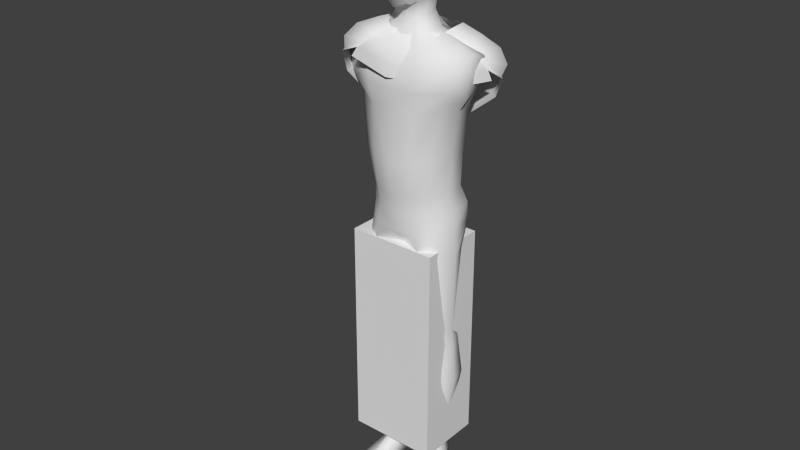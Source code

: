 # Source: profeta.blend  (saved by Blender 2.76.0; exported with 4.5.12 LTS)
import bpy
from mathutils import Matrix  # noqa: F401  (used for matrix-valued properties, if any)

bpy.ops.wm.read_factory_settings(use_empty=True)
scene = bpy.context.scene
scene.name = 'Scene'

# ---- collections
col_collection_1 = bpy.data.collections.new('Collection 1'); scene.collection.children.link(col_collection_1)
col_collection_2 = bpy.data.collections.new('Collection 2'); scene.collection.children.link(col_collection_2)
col_collection_2.hide_render = True
col_collection_2.hide_viewport = True

# ---- materials (node trees are filled in below, after node groups)
mat_material_001 = bpy.data.materials.new('Material.001')
mat_material_001.alpha_threshold = 0.0
mat_material_001.use_transparent_shadow = False
mat_material_001.roughness = 0.5
mat_material = bpy.data.materials.new('Material')
mat_material.alpha_threshold = 0.0
mat_material.use_transparent_shadow = False
mat_material.roughness = 0.5
mat_material.specular_intensity = 1.0

# ---- material node trees

# ---- world
world_world = bpy.data.worlds.new('World'); scene.world = world_world
world_world.color = (0.05088, 0.05088, 0.05088)
world_world.use_sun_shadow = False
world_world.sun_shadow_jitter_overblur = 0.0
world_world.cycles.sampling_method = 'MANUAL'
world_world.cycles.sample_map_resolution = 256

# ---- meshes
me_plane = bpy.data.meshes.new('Plane')
me_plane.from_pydata([(-0.3854, 0.9397, -0.7402), (-0.354, -0.3587, 0.02311), (-0.7709, 0.8794, -0.5559), (-0.8358, -0.5, -0.2348), (0.0, 1.0, -1.109), (-0.2588, 0.4725, 0.0), (-1.389, 0.08505, -0.2638), (-1.207, 0.6105, -0.3241), (-0.5996, 0.1779, 0.06995), (-0.413, 0.3748, 0.01566), (-0.1294, 0.5605, 0.0), (0.0, 0.6486, 0.0), (-0.6291, 0.7166, -2.182), (-0.7075, 0.6118, -2.158), (-1.241, -0.5315, -0.5256), (-1.534, -0.3724, -0.6976), (-1.458, -0.004769, -1.219), (-0.6724, 0.6844, -2.192), (-0.5949, -0.3619, -0.1059), (-0.5148, 0.7434, -0.278), (0.0, 0.8918, -0.4622), (-0.81, 0.5601, -0.1542), (-0.9941, 0.199, -0.09694), (-0.2574, 0.8176, -0.3701), (-0.2677, 0.8606, -1.459), (-1.065, -0.5157, -0.3372), (-0.9803, 0.7634, -1.253), (-1.484, 0.3028, -0.7717), (-1.571, -0.1437, -0.4807), (-0.7038, 0.7705, -1.347), (-0.5674, 0.7086, -2.003), (-1.203, -0.5289, -0.4814), (-0.7444, 0.5785, -2.024), (-0.6417, 0.6713, -2.011), (-1.389, 0.04396, -1.165), (-1.506, -0.3349, -0.6621), (-0.354, -0.3587, -0.01654), (-0.8358, -0.5, -0.2745), (-1.342, -0.4146, -0.7595), (-0.5949, -0.3619, -0.1455), (-1.065, -0.5157, -0.3768), (-1.203, -0.5289, -0.5211), (0.0, -0.4702, -0.01654), (0.0, -0.6414, -0.3532), (0.0, -0.7513, -0.9369), (0.0, -0.5646, -0.1455), (0.0, -0.7006, -0.5128), (0.0, -0.749, -0.7214), (-0.6016, -0.7351, -0.6713), (-0.5327, -0.736, -0.4842), (-0.2975, -0.5476, -0.1455), (-0.177, -0.4988, -0.01654), (-0.4179, -0.7064, -0.296), (-0.6205, -0.7375, -0.9369)], [], [(29, 0, 4, 24), (21, 9, 5, 19), (18, 1, 8, 22), (22, 8, 9, 21), (19, 5, 10, 23), (23, 10, 11, 20), (34, 32, 13, 16), (35, 34, 16, 15), (31, 35, 15, 14), (26, 2, 0, 29), (0, 23, 20, 4), (2, 19, 23, 0), (6, 22, 21, 7), (3, 18, 22, 6), (7, 21, 19, 2), (32, 26, 29, 33), (3, 6, 28, 25), (6, 7, 27, 28), (7, 2, 26, 27), (33, 29, 24, 30), (17, 33, 30, 12), (13, 32, 33, 17), (25, 28, 35, 31), (28, 27, 34, 35), (27, 26, 32, 34), (31, 14, 38, 41), (1, 18, 39, 36), (18, 3, 37, 39), (25, 31, 41, 40), (3, 25, 40, 37), (49, 48, 47, 46), (51, 50, 45, 42), (50, 52, 43, 45), (52, 49, 46, 43), (48, 53, 44, 47), (41, 38, 53, 48), (37, 40, 49, 52), (39, 37, 52, 50), (36, 39, 50, 51), (40, 41, 48, 49)])
me_plane.polygons.foreach_set('use_smooth', [True] * 40)
me_plane.use_remesh_preserve_volume = False
me_plane.use_remesh_preserve_attributes = False
me_plane.use_mirror_vertex_groups = False
me_plane.update()
me_cube_002 = bpy.data.meshes.new('Cube.002')
me_cube_002.from_pydata([(-1.0, -1.0, -1.0), (-1.0, -1.0, 1.0), (-1.0, 1.0, -1.0), (-1.0, 1.0, 1.0), (1.0, -1.0, -1.0), (1.0, -1.0, 1.0), (1.0, 1.0, -1.0), (1.0, 1.0, 1.0)], [], [(1, 3, 2, 0), (3, 7, 6, 2), (7, 5, 4, 6), (5, 1, 0, 4), (0, 2, 6, 4), (5, 7, 3, 1)])
me_cube_002.use_remesh_preserve_volume = False
me_cube_002.use_remesh_preserve_attributes = False
me_cube_002.use_mirror_vertex_groups = False
me_cube_002.update()
me_cube_000 = bpy.data.meshes.new('Cube.000')
me_cube_000.from_pydata([(0.4143, -0.519, 0.02736), (0.3892, 0.9073, 0.08276), (0.5724, -0.7054, 3.202), (0.5709, 0.7274, 3.348), (0.9573, 0.04872, 0.02996), (1.388, -0.0003254, 3.404), (0.9258, 0.5879, 0.1019), (1.335, 0.4348, 3.272), (0.7143, -0.3301, 0.02894), (1.308, -0.4009, 3.246), (0.5278, 0.8425, 2.615), (0.5257, -0.7462, 2.665), (1.226, -0.006012, 2.456), (1.213, 0.4212, 2.672), (1.179, -0.4719, 2.726), (0.5164, 0.7916, 1.952), (0.4649, -0.6509, 2.201), (1.094, -0.004428, 2.245), (1.005, 0.4298, 2.154), (0.9145, -0.4733, 2.378), (0.4155, -0.5021, 3.528), (0.4249, 0.6544, 3.537), (0.9756, -0.0001404, 3.59), (0.791, 0.3508, 3.521), (0.7823, -0.337, 3.511), (0.4217, 0.7162, 0.4829), (0.4417, -0.565, 0.3898), (0.8692, 0.04924, 0.4233), (0.8304, 0.4706, 0.4736), (0.6776, -0.3917, 0.4248), (0.2835, -0.3536, 3.708), (0.4905, 0.005501, 3.719), (0.4775, 0.2433, 3.708), (0.477, -0.2275, 3.707), (0.2858, 0.4071, 3.709), (0.9513, -0.002744, 1.334), (0.8859, 0.4415, 1.212), (0.7954, -0.4748, 1.242), (0.4642, 0.7629, 1.088), (0.4492, -0.6756, 1.175), (0.3413, -0.1717, 4.27), (0.3433, 0.2749, 4.397), (0.3778, 0.003626, 4.325), (0.1979, -0.3235, 4.207), (0.205, 0.3836, 4.417), (0.3989, -0.2571, 4.359), (0.3846, 0.3256, 4.623), (0.46, 0.0006045, 4.462), (0.2202, -0.498, 4.265), (0.2656, 0.5494, 4.831), (0.5051, -0.279, 4.987), (0.5258, 0.341, 5.072), (0.5721, -0.0003104, 5.001), (0.3229, -0.5235, 4.987), (0.3597, 0.576, 5.207), (0.4765, -0.2621, 5.505), (0.4971, 0.3256, 5.533), (0.5227, 0.0006045, 5.519), (0.3058, -0.4471, 5.505), (0.3425, 0.5494, 5.54), (0.2445, -0.1074, 5.795), (0.2448, 0.2322, 5.786), (0.2515, 0.01201, 5.801), (0.1454, -0.1721, 5.795), (0.1465, 0.3162, 5.786), (0.146, 0.02291, 5.847), (0.3742, 0.2925, 5.676), (0.3964, 0.004526, 5.686), (0.2689, 0.4822, 5.676), (0.3537, -0.1898, 5.675), (0.2329, -0.3378, 5.675), (0.1838, -0.2818, 3.893), (0.3403, 0.2001, 4.032), (0.3508, 0.008077, 4.002), (0.34, -0.18, 3.959), (0.2307, 0.3323, 4.067), (0.5053, -0.54, -0.3739), (0.4747, 0.9502, -0.4176), (1.015, 0.04942, -0.3707), (0.8828, 0.6636, -0.3718), (0.7793, -0.3243, -0.3719), (0.5485, -0.329, -2.683), (0.546, 0.6332, -2.642), (0.9531, 0.1528, -2.68), (0.7592, 0.4675, -2.631), (0.7936, -0.1908, -2.681), (0.399, 0.4301, -2.633), (0.3139, -0.2122, -2.689), (0.8624, -0.3459, -0.9094), (1.067, 0.04942, -0.9082), (0.9032, 0.4538, -0.9093), (0.3813, 0.7455, -0.9228), (0.5375, -0.5528, -0.9114), (0.2259, 0.1212, -2.695), (0.5485, -0.3104, -2.957), (0.546, 0.5819, -2.967), (0.9531, 0.1528, -2.954), (0.8728, 0.4338, -2.955), (0.821, -0.1599, -2.955), (0.2188, 0.3613, -2.959), (0.3235, -0.1812, -2.963), (0.2126, 0.1212, -2.969), (0.5638, -0.2211, -3.965), (0.546, 0.7015, -3.975), (1.042, 0.1528, -3.962), (0.9283, 0.5534, -3.963), (0.9101, -0.0829, -3.963), (0.2299, 0.4809, -3.967), (0.2394, -0.1043, -3.971), (0.1774, 0.1212, -3.977), (0.5136, 0.03982, -5.573), (0.4767, 0.5663, -5.578), (0.6976, 0.2958, -5.572), (0.6188, 0.5339, -5.572), (0.6562, 0.1079, -5.572), (0.3387, 0.4926, -5.574), (0.3256, 0.0974, -5.576), (0.2879, 0.2802, -5.579), (0.5843, -0.8688, -6.529), (0.9241, -0.7103, -6.528), (0.4101, -0.9857, -6.532), (0.8505, -0.8912, -6.528), (0.6345, -1.052, -6.529), (0.6345, -1.052, -6.408), (0.8505, -0.8912, -6.408), (0.4101, -0.9857, -6.412), (0.3257, -0.8309, -6.382), (0.9341, -0.7313, -6.433), (0.5905, -0.8702, -6.37), (0.2879, 0.2802, -6.533), (0.3387, 0.5413, -6.528), (0.6188, 0.5826, -6.526), (0.6976, 0.2958, -6.526), (0.4767, 0.615, -6.532), (0.5136, -0.0425, -5.966), (0.4767, 0.615, -6.176), (0.7261, 0.2958, -6.239), (0.6188, 0.5826, -6.17), (0.6699, 0.1079, -6.011), (0.3387, 0.5413, -6.172), (0.3392, 0.0974, -6.015), (0.2647, 0.2802, -6.246), (0.3108, 0.2957, -5.842), (0.3442, 0.1336, -5.839), (0.3558, 0.4839, -5.837), (0.6373, 0.143, -5.836), (0.6041, 0.5205, -5.835), (0.6739, 0.3095, -5.835), (0.4782, 0.5492, -5.841), (0.5108, 0.0826, -5.836), (0.5136, 0.09893, -6.529), (0.7559, 0.1058, -6.528), (0.3109, 0.0974, -6.531), (0.5136, 0.2913, -6.529), (0.2045, 0.1212, -3.201), (0.3742, -0.1635, -3.147), (0.8031, -0.1421, -3.139), (0.9735, 0.1528, -3.186), (0.8856, 0.4614, -3.187), (0.546, 0.6095, -3.2), (0.2213, 0.3889, -3.192), (0.5652, -0.2451, -3.189), (-0.4143, -0.519, 0.02736), (-0.3892, 0.9073, 0.08276), (-0.5724, -0.7054, 3.202), (-0.5709, 0.7274, 3.348), (-0.9573, 0.04872, 0.02996), (-1.388, -0.0003254, 3.404), (-0.9258, 0.5879, 0.1019), (-1.335, 0.4348, 3.272), (-0.7143, -0.3301, 0.02894), (-1.308, -0.4009, 3.246), (-0.5278, 0.8425, 2.615), (-0.5257, -0.7462, 2.665), (-1.226, -0.006012, 2.456), (-1.213, 0.4212, 2.672), (-1.179, -0.4719, 2.726), (-0.5164, 0.7916, 1.952), (-0.4649, -0.6509, 2.201), (-1.094, -0.004428, 2.245), (-1.005, 0.4298, 2.154), (-0.9145, -0.4733, 2.378), (-0.4155, -0.5021, 3.528), (-0.4249, 0.6544, 3.537), (-0.9756, -0.0001404, 3.59), (-0.791, 0.3508, 3.521), (-0.7823, -0.337, 3.511), (-0.4217, 0.7162, 0.4829), (-0.4417, -0.565, 0.3898), (-0.8692, 0.04924, 0.4233), (-0.8304, 0.4706, 0.4736), (-0.6776, -0.3917, 0.4248), (-0.2835, -0.3536, 3.708), (-0.4905, 0.005501, 3.719), (-0.4775, 0.2433, 3.708), (-0.477, -0.2275, 3.707), (-0.2858, 0.4071, 3.709), (-0.9513, -0.002744, 1.334), (-0.8859, 0.4415, 1.212), (-0.7954, -0.4748, 1.242), (-0.4642, 0.7629, 1.088), (-0.4492, -0.6756, 1.175), (-0.3413, -0.1717, 4.27), (-0.3433, 0.2749, 4.397), (-0.3778, 0.003626, 4.325), (-0.1979, -0.3235, 4.207), (-0.205, 0.3836, 4.417), (-0.3989, -0.2571, 4.359), (-0.3846, 0.3256, 4.623), (-0.46, 0.0006045, 4.462), (-0.2202, -0.498, 4.265), (-0.2656, 0.5494, 4.831), (-0.5051, -0.279, 4.987), (-0.5258, 0.341, 5.072), (-0.5721, -0.0003104, 5.001), (-0.3229, -0.5235, 4.987), (-0.3597, 0.576, 5.207), (-0.4765, -0.2621, 5.505), (-0.4971, 0.3256, 5.533), (-0.5227, 0.0006045, 5.519), (-0.3058, -0.4471, 5.505), (-0.3425, 0.5494, 5.54), (-0.2445, -0.1074, 5.795), (-0.2448, 0.2322, 5.786), (-0.2515, 0.01201, 5.801), (-0.1454, -0.1721, 5.795), (-0.1465, 0.3162, 5.786), (-0.146, 0.02291, 5.847), (-0.3742, 0.2925, 5.676), (-0.3964, 0.004526, 5.686), (-0.2689, 0.4822, 5.676), (-0.3537, -0.1898, 5.675), (-0.2329, -0.3378, 5.675), (-0.1838, -0.2818, 3.893), (-0.3403, 0.2001, 4.032), (-0.3508, 0.008077, 4.002), (-0.34, -0.18, 3.959), (-0.2307, 0.3323, 4.067), (-0.5053, -0.54, -0.3739), (-0.4747, 0.9502, -0.4176), (-1.015, 0.04942, -0.3707), (-0.8828, 0.6636, -0.3718), (-0.7793, -0.3243, -0.3719), (-0.5485, -0.329, -2.683), (-0.546, 0.6332, -2.642), (-0.9531, 0.1528, -2.68), (-0.7592, 0.4675, -2.631), (-0.7936, -0.1908, -2.681), (-0.399, 0.4301, -2.633), (-0.3139, -0.2122, -2.689), (-0.8624, -0.3459, -0.9094), (-1.067, 0.04942, -0.9082), (-0.9032, 0.4538, -0.9093), (-0.3813, 0.7455, -0.9228), (-0.5375, -0.5528, -0.9114), (-0.2259, 0.1212, -2.695), (-0.5485, -0.3104, -2.957), (-0.546, 0.5819, -2.967), (-0.9531, 0.1528, -2.954), (-0.8728, 0.4338, -2.955), (-0.821, -0.1599, -2.955), (-0.2188, 0.3613, -2.959), (-0.3235, -0.1812, -2.963), (-0.2126, 0.1212, -2.969), (-0.5638, -0.2211, -3.965), (-0.546, 0.7015, -3.975), (-1.042, 0.1528, -3.962), (-0.9283, 0.5534, -3.963), (-0.9101, -0.0829, -3.963), (-0.2299, 0.4809, -3.967), (-0.2394, -0.1043, -3.971), (-0.1774, 0.1212, -3.977), (-0.5136, 0.03982, -5.573), (-0.4767, 0.5663, -5.578), (-0.6976, 0.2958, -5.572), (-0.6188, 0.5339, -5.572), (-0.6562, 0.1079, -5.572), (-0.3387, 0.4926, -5.574), (-0.3256, 0.0974, -5.576), (-0.2879, 0.2802, -5.579), (-0.5843, -0.8688, -6.529), (-0.9241, -0.7103, -6.528), (-0.4101, -0.9857, -6.532), (-0.8505, -0.8912, -6.528), (-0.6345, -1.052, -6.529), (-0.6345, -1.052, -6.408), (-0.8505, -0.8912, -6.408), (-0.4101, -0.9857, -6.412), (-0.3257, -0.8309, -6.382), (-0.9341, -0.7313, -6.433), (-0.5905, -0.8702, -6.37), (-0.2879, 0.2802, -6.533), (-0.3387, 0.5413, -6.528), (-0.6188, 0.5826, -6.526), (-0.6976, 0.2958, -6.526), (-0.4767, 0.615, -6.532), (-0.5136, -0.0425, -5.966), (-0.4767, 0.615, -6.176), (-0.7261, 0.2958, -6.239), (-0.6188, 0.5826, -6.17), (-0.6699, 0.1079, -6.011), (-0.3387, 0.5413, -6.172), (-0.3392, 0.0974, -6.015), (-0.2647, 0.2802, -6.246), (-0.3108, 0.2957, -5.842), (-0.3442, 0.1336, -5.839), (-0.3558, 0.4839, -5.837), (-0.6373, 0.143, -5.836), (-0.6041, 0.5205, -5.835), (-0.6739, 0.3095, -5.835), (-0.4782, 0.5492, -5.841), (-0.5108, 0.0826, -5.836), (-0.5136, 0.09893, -6.529), (-0.7559, 0.1058, -6.528), (-0.3109, 0.0974, -6.531), (-0.5136, 0.2913, -6.529), (0.0, 0.8204, 0.02511), (0.0, -0.5863, 0.0217), (0.0, 0.837, 3.222), (0.0, -0.6613, 3.075), (0.0, -0.7294, 2.66), (0.0, 0.8973, 2.88), (0.0, 0.7119, 2.28), (0.0, -0.7103, 2.35), (0.0, 0.7222, 3.495), (0.0, -0.5003, 3.316), (0.0, 0.6191, 0.4043), (0.0, -0.6776, 0.3846), (0.0, 0.4826, 3.704), (0.0, -0.406, 3.71), (0.0, 0.711, 1.284), (0.0, -0.7926, 1.175), (0.0, 0.4307, 4.412), (0.0, -0.3833, 4.155), (0.0, 0.6527, 4.912), (0.0, -0.6257, 4.184), (0.0, 0.7202, 5.301), (0.0, -0.6918, 4.99), (0.0, 0.6527, 5.535), (0.0, -0.5618, 5.508), (0.0, 0.3549, 5.784), (0.0, -0.199, 5.796), (0.0, 0.02883, 5.859), (0.0, 0.5633, 5.671), (0.0, -0.4371, 5.678), (0.0, -0.3241, 3.886), (0.0, 0.3932, 4.089), (0.0, 0.8281, -0.3766), (0.0, -0.5973, -0.3808), (0.0, 0.5578, -0.7713), (0.0, -0.323, -0.7755), (0.0, 0.03378, -0.782), (-0.2045, 0.1212, -3.201), (-0.3742, -0.1635, -3.147), (-0.8031, -0.1421, -3.139), (-0.9735, 0.1528, -3.186), (-0.8856, 0.4614, -3.187), (-0.546, 0.6095, -3.2), (-0.2213, 0.3889, -3.192), (-0.5652, -0.2451, -3.189), (0.33, -0.8316, -6.531), (-0.33, -0.8316, -6.531)], [], [(13, 10, 3, 7), (320, 11, 2, 319), (11, 14, 9, 2), (16, 19, 14, 11), (17, 18, 13, 12), (19, 17, 12, 14), (323, 16, 11, 320), (18, 15, 10, 13), (15, 322, 321, 10), (10, 321, 318, 3), (38, 330, 322, 15), (36, 38, 15, 18), (331, 39, 16, 323), (37, 35, 17, 19), (35, 36, 18, 17), (39, 37, 19, 16), (3, 318, 324, 21), (2, 9, 24, 20), (5, 7, 23, 22), (9, 5, 22, 24), (7, 3, 21, 23), (319, 2, 20, 325), (0, 8, 29, 26), (4, 6, 28, 27), (8, 4, 27, 29), (317, 0, 26, 327), (6, 1, 25, 28), (1, 316, 326, 25), (21, 324, 328, 34), (20, 24, 33, 30), (22, 23, 32, 31), (24, 22, 31, 33), (23, 21, 34, 32), (325, 20, 30, 329), (26, 29, 37, 39), (27, 28, 36, 35), (29, 27, 35, 37), (327, 26, 39, 331), (28, 25, 38, 36), (25, 326, 330, 38), (345, 71, 43, 333), (73, 72, 41, 42), (74, 73, 42, 40), (75, 346, 332, 44), (72, 75, 44, 41), (71, 74, 40, 43), (44, 332, 334, 49), (40, 42, 47, 45), (41, 44, 49, 46), (43, 40, 45, 48), (333, 43, 48, 335), (42, 41, 46, 47), (49, 334, 336, 54), (45, 47, 52, 50), (46, 49, 54, 51), (48, 45, 50, 53), (335, 48, 53, 337), (47, 46, 51, 52), (54, 336, 338, 59), (50, 52, 57, 55), (51, 54, 59, 56), (53, 50, 55, 58), (337, 53, 58, 339), (52, 51, 56, 57), (67, 66, 61, 62), (68, 343, 340, 64), (69, 67, 62, 60), (66, 68, 64, 61), (70, 69, 60, 63), (344, 70, 63, 341), (342, 341, 63, 65), (340, 342, 65, 64), (62, 61, 64, 65), (60, 62, 65, 63), (339, 58, 70, 344), (58, 55, 69, 70), (56, 59, 68, 66), (55, 57, 67, 69), (59, 338, 343, 68), (57, 56, 66, 67), (30, 33, 74, 71), (32, 34, 75, 72), (34, 328, 346, 75), (33, 31, 73, 74), (31, 32, 72, 73), (329, 30, 71, 345), (316, 1, 77, 347), (6, 4, 78, 79), (8, 0, 76, 80), (0, 317, 348, 76), (4, 8, 80, 78), (1, 6, 79, 77), (89, 88, 85, 83), (90, 89, 83, 84), (349, 91, 82, 86), (92, 350, 87, 81), (91, 90, 84, 82), (88, 92, 81, 85), (80, 76, 92, 88), (77, 79, 90, 91), (76, 348, 350, 92), (347, 77, 91, 349), (79, 78, 89, 90), (78, 80, 88, 89), (87, 350, 351, 93), (86, 93, 351, 349), (83, 85, 98, 96), (84, 83, 96, 97), (86, 82, 95, 99), (93, 86, 99, 101), (81, 87, 100, 94), (82, 84, 97, 95), (85, 81, 94, 98), (87, 93, 101, 100), (155, 154, 109, 108), (157, 156, 106, 104), (158, 157, 104, 105), (160, 159, 103, 107), (154, 160, 107, 109), (161, 155, 108, 102), (159, 158, 105, 103), (156, 161, 102, 106), (106, 102, 110, 114), (108, 109, 117, 116), (104, 106, 114, 112), (105, 104, 112, 113), (107, 103, 111, 115), (109, 107, 115, 117), (102, 108, 116, 110), (103, 105, 113, 111), (9, 14, 12, 5), (5, 12, 13, 7), (127, 128, 123, 124), (148, 146, 137, 135), (149, 143, 140, 134), (141, 139, 130, 129), (138, 134, 128, 127), (143, 142, 141, 140), (134, 140, 126, 128), (135, 137, 131, 133), (145, 149, 134, 138), (139, 135, 133, 130), (123, 125, 120, 122), (124, 123, 122, 121), (128, 126, 125, 123), (121, 122, 118, 119), (114, 110, 149, 145), (144, 148, 135, 139), (116, 117, 142, 143), (117, 115, 144, 142), (111, 113, 146, 148), (110, 116, 143, 149), (146, 147, 136, 137), (142, 144, 139, 141), (147, 145, 138, 136), (137, 136, 132, 131), (113, 112, 147, 146), (112, 114, 145, 147), (115, 111, 148, 144), (119, 118, 150, 151), (140, 141, 129, 152), (136, 138, 151, 132), (129, 130, 133, 153), (151, 150, 153, 132), (150, 152, 129, 153), (133, 131, 132, 153), (119, 127, 124, 121), (127, 119, 151, 138), (98, 94, 161, 156), (95, 97, 158, 159), (94, 100, 155, 161), (101, 99, 160, 154), (99, 95, 159, 160), (97, 96, 157, 158), (96, 98, 156, 157), (100, 101, 154, 155), (175, 169, 165, 172), (320, 319, 164, 173), (173, 164, 171, 176), (178, 173, 176, 181), (179, 174, 175, 180), (181, 176, 174, 179), (323, 320, 173, 178), (180, 175, 172, 177), (177, 172, 321, 322), (172, 165, 318, 321), (200, 177, 322, 330), (198, 180, 177, 200), (331, 323, 178, 201), (199, 181, 179, 197), (197, 179, 180, 198), (201, 178, 181, 199), (165, 183, 324, 318), (164, 182, 186, 171), (167, 184, 185, 169), (171, 186, 184, 167), (169, 185, 183, 165), (319, 325, 182, 164), (162, 188, 191, 170), (166, 189, 190, 168), (170, 191, 189, 166), (317, 327, 188, 162), (168, 190, 187, 163), (163, 187, 326, 316), (183, 196, 328, 324), (182, 192, 195, 186), (184, 193, 194, 185), (186, 195, 193, 184), (185, 194, 196, 183), (325, 329, 192, 182), (188, 201, 199, 191), (189, 197, 198, 190), (191, 199, 197, 189), (327, 331, 201, 188), (190, 198, 200, 187), (187, 200, 330, 326), (345, 333, 205, 233), (235, 204, 203, 234), (236, 202, 204, 235), (237, 206, 332, 346), (234, 203, 206, 237), (233, 205, 202, 236), (206, 211, 334, 332), (202, 207, 209, 204), (203, 208, 211, 206), (205, 210, 207, 202), (333, 335, 210, 205), (204, 209, 208, 203), (211, 216, 336, 334), (207, 212, 214, 209), (208, 213, 216, 211), (210, 215, 212, 207), (335, 337, 215, 210), (209, 214, 213, 208), (216, 221, 338, 336), (212, 217, 219, 214), (213, 218, 221, 216), (215, 220, 217, 212), (337, 339, 220, 215), (214, 219, 218, 213), (229, 224, 223, 228), (230, 226, 340, 343), (231, 222, 224, 229), (228, 223, 226, 230), (232, 225, 222, 231), (344, 341, 225, 232), (342, 227, 225, 341), (340, 226, 227, 342), (224, 227, 226, 223), (222, 225, 227, 224), (339, 344, 232, 220), (220, 232, 231, 217), (218, 228, 230, 221), (217, 231, 229, 219), (221, 230, 343, 338), (219, 229, 228, 218), (192, 233, 236, 195), (194, 234, 237, 196), (196, 237, 346, 328), (195, 236, 235, 193), (193, 235, 234, 194), (329, 345, 233, 192), (316, 347, 239, 163), (168, 241, 240, 166), (170, 242, 238, 162), (162, 238, 348, 317), (166, 240, 242, 170), (163, 239, 241, 168), (251, 245, 247, 250), (252, 246, 245, 251), (349, 248, 244, 253), (254, 243, 249, 350), (253, 244, 246, 252), (250, 247, 243, 254), (242, 250, 254, 238), (239, 253, 252, 241), (238, 254, 350, 348), (347, 349, 253, 239), (241, 252, 251, 240), (240, 251, 250, 242), (249, 255, 351, 350), (248, 349, 351, 255), (245, 258, 260, 247), (246, 259, 258, 245), (248, 261, 257, 244), (255, 263, 261, 248), (243, 256, 262, 249), (244, 257, 259, 246), (247, 260, 256, 243), (249, 262, 263, 255), (353, 270, 271, 352), (355, 266, 268, 354), (356, 267, 266, 355), (358, 269, 265, 357), (352, 271, 269, 358), (359, 264, 270, 353), (357, 265, 267, 356), (354, 268, 264, 359), (268, 276, 272, 264), (270, 278, 279, 271), (266, 274, 276, 268), (267, 275, 274, 266), (269, 277, 273, 265), (271, 279, 277, 269), (264, 272, 278, 270), (265, 273, 275, 267), (171, 167, 174, 176), (167, 169, 175, 174), (289, 286, 285, 290), (310, 297, 299, 308), (311, 296, 302, 305), (303, 291, 292, 301), (300, 289, 290, 296), (305, 302, 303, 304), (296, 290, 288, 302), (297, 295, 293, 299), (307, 300, 296, 311), (301, 292, 295, 297), (285, 284, 282, 287), (286, 283, 284, 285), (290, 285, 287, 288), (283, 281, 280, 284), (276, 307, 311, 272), (306, 301, 297, 310), (278, 305, 304, 279), (279, 304, 306, 277), (273, 310, 308, 275), (272, 311, 305, 278), (308, 299, 298, 309), (304, 303, 301, 306), (309, 298, 300, 307), (299, 293, 294, 298), (275, 308, 309, 274), (274, 309, 307, 276), (277, 306, 310, 273), (281, 313, 312, 280), (302, 314, 291, 303), (298, 294, 313, 300), (291, 315, 295, 292), (313, 294, 315, 312), (312, 315, 291, 314), (295, 315, 294, 293), (281, 283, 286, 289), (289, 300, 313, 281), (260, 354, 359, 256), (257, 357, 356, 259), (256, 359, 353, 262), (263, 352, 358, 261), (261, 358, 357, 257), (259, 356, 355, 258), (258, 355, 354, 260), (262, 353, 352, 263), (118, 122, 120, 360), (312, 314, 361, 280), (152, 150, 118, 360), (280, 361, 282, 284), (282, 361, 288, 287), (288, 361, 314, 302), (140, 152, 360, 126), (120, 125, 126, 360)])
me_cube_000.polygons.foreach_set('use_smooth', [True] * 360)
_uv = me_cube_000.uv_layers.new(name='UVMap')
_uv.uv.foreach_set('vector', [0.04041, 0.7499, 0.1037, 0.7411, 0.1013, 0.7972, 0.03675, 0.7996, 0.4089, 0.7044, 0.4498, 0.7052, 0.4532, 0.7458, 0.4089, 0.7378, 0.4498, 0.7052, 0.5059, 0.7118, 0.5147, 0.7557, 0.4532, 0.7458, 0.4473, 0.6675, 0.4868, 0.6817, 0.5059, 0.7118, 0.4498, 0.7052, 0.5723, 0.7201, 0.608, 0.7125, 0.6054, 0.7568, 0.5719, 0.7397, 0.5309, 0.7237, 0.5723, 0.7201, 0.5719, 0.7397, 0.534, 0.7581, 0.4089, 0.6793, 0.4473, 0.6675, 0.4498, 0.7052, 0.4089, 0.7044, 0.05298, 0.7059, 0.1021, 0.6894, 0.1037, 0.7411, 0.04041, 0.7499, 0.1021, 0.6894, 0.1436, 0.7136, 0.1436, 0.7605, 0.1037, 0.7411, 0.1037, 0.7411, 0.1436, 0.7605, 0.1436, 0.7861, 0.1013, 0.7972, 0.1052, 0.6194, 0.1436, 0.6349, 0.1436, 0.7136, 0.1021, 0.6894, 0.06207, 0.6288, 0.1052, 0.6194, 0.1021, 0.6894, 0.05298, 0.7059, 0.4089, 0.5855, 0.4452, 0.5849, 0.4473, 0.6675, 0.4089, 0.6793, 0.5395, 0.6335, 0.578, 0.6453, 0.5723, 0.7201, 0.5309, 0.7237, 0.578, 0.6453, 0.6142, 0.6379, 0.608, 0.7125, 0.5723, 0.7201, 0.4452, 0.5849, 0.4771, 0.5895, 0.4868, 0.6817, 0.4473, 0.6675, 0.1013, 0.7972, 0.1436, 0.7861, 0.1436, 0.808, 0.1123, 0.8122, 0.4532, 0.7458, 0.5147, 0.7557, 0.4736, 0.7808, 0.4419, 0.7754, 0.02194, 0.8337, 0.03675, 0.7996, 0.07818, 0.8254, 0.05539, 0.8488, 0.5147, 0.7557, 0.5302, 0.7879, 0.4966, 0.8034, 0.4736, 0.7808, 0.03675, 0.7996, 0.1013, 0.7972, 0.1123, 0.8122, 0.07818, 0.8254, 0.4089, 0.7378, 0.4532, 0.7458, 0.4419, 0.7754, 0.4089, 0.7606, 0.4444, 0.4914, 0.4736, 0.4913, 0.4695, 0.5233, 0.4458, 0.5218, 0.5928, 0.5381, 0.6354, 0.5492, 0.6224, 0.5792, 0.5884, 0.5709, 0.5568, 0.5367, 0.5928, 0.5381, 0.5884, 0.5709, 0.5491, 0.5678, 0.4089, 0.4916, 0.4444, 0.4914, 0.4458, 0.5218, 0.4089, 0.5223, 0.06451, 0.5387, 0.112, 0.533, 0.1081, 0.5688, 0.06833, 0.5693, 0.112, 0.533, 0.1436, 0.5297, 0.1436, 0.564, 0.1081, 0.5688, 0.1123, 0.8122, 0.1436, 0.808, 0.1436, 0.8321, 0.1204, 0.8363, 0.4419, 0.7754, 0.4736, 0.7808, 0.4501, 0.8009, 0.4323, 0.7945, 0.05539, 0.8488, 0.07818, 0.8254, 0.102, 0.8453, 0.0939, 0.8629, 0.4736, 0.7808, 0.4966, 0.8034, 0.4582, 0.8181, 0.4501, 0.8009, 0.07818, 0.8254, 0.1123, 0.8122, 0.1204, 0.8363, 0.102, 0.8453, 0.4089, 0.7606, 0.4419, 0.7754, 0.4323, 0.7945, 0.4089, 0.7928, 0.4458, 0.5218, 0.4695, 0.5233, 0.4771, 0.5895, 0.4452, 0.5849, 0.5884, 0.5709, 0.6224, 0.5792, 0.6142, 0.6379, 0.578, 0.6453, 0.5491, 0.5678, 0.5884, 0.5709, 0.578, 0.6453, 0.5395, 0.6335, 0.4089, 0.5223, 0.4458, 0.5218, 0.4452, 0.5849, 0.4089, 0.5855, 0.06833, 0.5693, 0.1081, 0.5688, 0.1052, 0.6194, 0.06207, 0.6288, 0.1081, 0.5688, 0.1436, 0.564, 0.1436, 0.6349, 0.1052, 0.6194, 0.858, 0.9495, 0.8741, 0.9505, 0.8738, 0.9761, 0.858, 0.9722, 0.7875, 0.84, 0.8026, 0.8438, 0.8064, 0.8733, 0.785, 0.866, 0.7726, 0.8356, 0.7875, 0.84, 0.785, 0.866, 0.7713, 0.8604, 0.6996, 0.8469, 0.7225, 0.8484, 0.7225, 0.8794, 0.7034, 0.8797, 0.6839, 0.8445, 0.6996, 0.8469, 0.7034, 0.8797, 0.6881, 0.8769, 0.8741, 0.9505, 0.8889, 0.9564, 0.8901, 0.9805, 0.8738, 0.9761, 0.7034, 0.8797, 0.7225, 0.8794, 0.7225, 0.9239, 0.702, 0.9171, 0.3336, 0.9459, 0.3483, 0.9429, 0.3549, 0.9539, 0.3324, 0.9568, 0.6881, 0.8769, 0.7034, 0.8797, 0.702, 0.9171, 0.6857, 0.8967, 0.3163, 0.9434, 0.3336, 0.9459, 0.3324, 0.9568, 0.3073, 0.9551, 0.3021, 0.934, 0.3163, 0.9434, 0.3073, 0.9551, 0.2875, 0.9469, 0.3483, 0.9429, 0.3691, 0.934, 0.3835, 0.9461, 0.3549, 0.9539, 0.702, 0.9171, 0.7225, 0.9239, 0.7225, 0.9499, 0.6967, 0.9446, 0.5563, 0.8215, 0.5797, 0.8188, 0.601, 0.8577, 0.5802, 0.8667, 0.6857, 0.8967, 0.702, 0.9171, 0.6967, 0.9446, 0.6743, 0.9345, 0.5309, 0.8248, 0.5563, 0.8215, 0.5802, 0.8667, 0.5586, 0.8775, 0.4362, 0.8188, 0.4583, 0.8251, 0.4654, 0.8859, 0.4362, 0.8842, 0.5797, 0.8188, 0.6105, 0.8156, 0.6286, 0.8506, 0.601, 0.8577, 0.6967, 0.9446, 0.7225, 0.9499, 0.7225, 0.9652, 0.6996, 0.9673, 0.5802, 0.8667, 0.601, 0.8577, 0.6177, 0.8938, 0.5991, 0.9009, 0.6743, 0.9345, 0.6967, 0.9446, 0.6996, 0.9673, 0.6794, 0.9728, 0.5586, 0.8775, 0.5802, 0.8667, 0.5991, 0.9009, 0.5828, 0.9123, 0.4362, 0.8842, 0.4654, 0.8859, 0.461, 0.9285, 0.4362, 0.924, 0.601, 0.8577, 0.6286, 0.8506, 0.6424, 0.8862, 0.6177, 0.8938, 0.6231, 0.909, 0.6454, 0.9018, 0.6454, 0.917, 0.628, 0.9232, 0.7038, 0.9781, 0.7225, 0.9758, 0.7225, 0.9935, 0.7098, 0.9959, 0.6085, 0.915, 0.6231, 0.909, 0.628, 0.9232, 0.6184, 0.9262, 0.6887, 0.987, 0.7038, 0.9781, 0.7098, 0.9959, 0.6988, 0.9997, 0.5962, 0.925, 0.6085, 0.915, 0.6184, 0.9262, 0.6127, 0.9345, 0.4362, 0.9394, 0.4547, 0.9448, 0.4479, 0.9613, 0.4362, 0.9597, 0.4864, 0.8415, 0.4708, 0.831, 0.4793, 0.8224, 0.4924, 0.8318, 0.5084, 0.8564, 0.4864, 0.8415, 0.4924, 0.8318, 0.5125, 0.8447, 0.4968, 0.8238, 0.5112, 0.8342, 0.5125, 0.8447, 0.4924, 0.8318, 0.4883, 0.8188, 0.4968, 0.8238, 0.4924, 0.8318, 0.4793, 0.8224, 0.4362, 0.924, 0.461, 0.9285, 0.4547, 0.9448, 0.4362, 0.9394, 0.5828, 0.9123, 0.5991, 0.9009, 0.6085, 0.915, 0.5962, 0.925, 0.6794, 0.9728, 0.6996, 0.9673, 0.7038, 0.9781, 0.6887, 0.987, 0.5991, 0.9009, 0.6177, 0.8938, 0.6231, 0.909, 0.6085, 0.915, 0.6996, 0.9673, 0.7225, 0.9652, 0.7225, 0.9758, 0.7038, 0.9781, 0.6177, 0.8938, 0.6424, 0.8862, 0.6454, 0.9018, 0.6231, 0.909, 0.8802, 0.9336, 0.8983, 0.9356, 0.8889, 0.9564, 0.8741, 0.9505, 0.6752, 0.8146, 0.6973, 0.8132, 0.6996, 0.8469, 0.6839, 0.8445, 0.6973, 0.8132, 0.7225, 0.8124, 0.7225, 0.8484, 0.6996, 0.8469, 0.7713, 0.8124, 0.7898, 0.8148, 0.7875, 0.84, 0.7726, 0.8356, 0.7898, 0.8148, 0.8087, 0.8162, 0.8026, 0.8438, 0.7875, 0.84, 0.858, 0.9338, 0.8802, 0.9336, 0.8741, 0.9505, 0.858, 0.9495, 0.1436, 0.5297, 0.112, 0.533, 0.1053, 0.4964, 0.1436, 0.4958, 0.6354, 0.5492, 0.5928, 0.5381, 0.5967, 0.5059, 0.6468, 0.512, 0.4736, 0.4913, 0.4444, 0.4914, 0.4504, 0.4572, 0.4791, 0.4589, 0.4444, 0.4914, 0.4089, 0.4916, 0.4089, 0.4587, 0.4504, 0.4572, 0.5928, 0.5381, 0.5568, 0.5367, 0.5612, 0.5043, 0.5967, 0.5059, 0.112, 0.533, 0.06451, 0.5387, 0.06767, 0.5008, 0.1053, 0.4964, 0.6007, 0.4634, 0.5653, 0.4606, 0.5901, 0.3189, 0.6211, 0.3218, 0.6352, 0.4669, 0.6007, 0.4634, 0.6211, 0.3218, 0.6508, 0.3284, 0.1436, 0.4562, 0.106, 0.4521, 0.06968, 0.3117, 0.08897, 0.3071, 0.4557, 0.4142, 0.4089, 0.4204, 0.446, 0.2705, 0.4669, 0.2735, 0.106, 0.4521, 0.05631, 0.4568, 0.04861, 0.3152, 0.06968, 0.3117, 0.4861, 0.4155, 0.4557, 0.4142, 0.4669, 0.2735, 0.4894, 0.2741, 0.4791, 0.4589, 0.4504, 0.4572, 0.4557, 0.4142, 0.4861, 0.4155, 0.1053, 0.4964, 0.06767, 0.5008, 0.05631, 0.4568, 0.106, 0.4521, 0.4504, 0.4572, 0.4089, 0.4587, 0.4089, 0.4204, 0.4557, 0.4142, 0.1436, 0.4958, 0.1053, 0.4964, 0.106, 0.4521, 0.1436, 0.4562, 0.6468, 0.512, 0.5967, 0.5059, 0.6007, 0.4634, 0.6352, 0.4669, 0.5967, 0.5059, 0.5612, 0.5043, 0.5653, 0.4606, 0.6007, 0.4634, 0.8768, 0.3053, 0.8893, 0.463, 0.8603, 0.4631, 0.8485, 0.3052, 0.8196, 0.311, 0.8485, 0.3052, 0.8603, 0.4631, 0.8177, 0.4663, 0.6211, 0.3218, 0.5901, 0.3189, 0.5951, 0.2973, 0.6227, 0.2992, 0.6508, 0.3284, 0.6211, 0.3218, 0.6227, 0.2992, 0.6465, 0.301, 0.08897, 0.3071, 0.06968, 0.3117, 0.06478, 0.2846, 0.09715, 0.278, 0.8485, 0.3052, 0.8196, 0.311, 0.8298, 0.2828, 0.849, 0.2825, 0.4669, 0.2735, 0.446, 0.2705, 0.4484, 0.2485, 0.4684, 0.2521, 0.06968, 0.3117, 0.04861, 0.3152, 0.03541, 0.2911, 0.06478, 0.2846, 0.4894, 0.2741, 0.4669, 0.2735, 0.4684, 0.2521, 0.4928, 0.2522, 0.8768, 0.3053, 0.8485, 0.3052, 0.849, 0.2825, 0.8748, 0.2837, 0.8754, 0.2686, 0.8492, 0.2638, 0.8494, 0.2024, 0.8678, 0.2029, 0.6241, 0.2801, 0.5967, 0.2825, 0.6081, 0.2173, 0.6293, 0.2194, 0.6501, 0.2824, 0.6241, 0.2801, 0.6293, 0.2194, 0.6617, 0.2207, 0.09217, 0.2603, 0.06063, 0.2652, 0.04754, 0.2043, 0.07765, 0.1992, 0.8492, 0.2638, 0.8279, 0.2643, 0.8207, 0.2028, 0.8494, 0.2024, 0.4709, 0.233, 0.4537, 0.2341, 0.4487, 0.1667, 0.4759, 0.1704, 0.06063, 0.2652, 0.03154, 0.273, 0.01596, 0.2121, 0.04754, 0.2043, 0.492, 0.2372, 0.4709, 0.233, 0.4759, 0.1704, 0.5051, 0.1717, 0.5051, 0.1717, 0.4759, 0.1704, 0.4826, 0.04114, 0.4953, 0.04176, 0.8678, 0.2029, 0.8494, 0.2024, 0.8383, 0.07571, 0.8532, 0.0759, 0.6293, 0.2194, 0.6081, 0.2173, 0.6305, 0.08899, 0.6462, 0.09013, 0.6617, 0.2207, 0.6293, 0.2194, 0.6462, 0.09013, 0.6663, 0.09023, 0.07765, 0.1992, 0.04754, 0.2043, 0.028, 0.07841, 0.04052, 0.07586, 0.8494, 0.2024, 0.8207, 0.2028, 0.8211, 0.07566, 0.8383, 0.07571, 0.4759, 0.1704, 0.4487, 0.1667, 0.4669, 0.03935, 0.4826, 0.04114, 0.04754, 0.2043, 0.01596, 0.2121, 0.0164, 0.08109, 0.028, 0.07841, 0.5386, 0.8006, 0.534, 0.7581, 0.5719, 0.7397, 0.57, 0.815, 0.57, 0.815, 0.5719, 0.7397, 0.6054, 0.7568, 0.6048, 0.8051, 0.02368, 0.9127, 0.01545, 0.9417, 0.0003193, 0.9389, 0.01177, 0.9208, 0.02363, 0.05705, 0.01334, 0.05978, 0.006412, 0.03318, 0.01743, 0.02996, 0.4845, 0.01666, 0.4685, 0.01742, 0.4668, 0.002991, 0.4854, 0.0003214, 0.8388, 0.02266, 0.8177, 0.02831, 0.8182, 0.0003193, 0.8391, 0.0003782, 0.09897, 0.9321, 0.08955, 0.947, 0.01545, 0.9417, 0.02368, 0.9127, 0.8506, 0.05489, 0.8374, 0.05461, 0.8388, 0.02266, 0.8535, 0.04103, 0.08955, 0.947, 0.09831, 0.963, 0.01863, 0.963, 0.01545, 0.9417, 0.01743, 0.02996, 0.006412, 0.03318, 0.0003193, 0.005472, 0.01171, 0.002494, 0.4972, 0.01944, 0.4845, 0.01666, 0.4854, 0.0003214, 0.5028, 0.005601, 0.02961, 0.02819, 0.01743, 0.02996, 0.01171, 0.002494, 0.02415, 0.0003193, 0.9578, 0.01027, 0.9396, 0.01019, 0.9395, 0.0008184, 0.9577, 0.000891, 0.5519, 0.01332, 0.5309, 0.009715, 0.5324, 0.0003193, 0.5534, 0.003923, 0.01545, 0.9417, 0.01863, 0.963, 0.006061, 0.9566, 0.0003193, 0.9389, 0.009426, 0.9033, 0.0003193, 0.8838, 0.01548, 0.8828, 0.02241, 0.912, 0.4953, 0.04176, 0.4826, 0.04114, 0.4845, 0.01666, 0.4972, 0.01944, 0.03489, 0.05512, 0.02363, 0.05705, 0.01743, 0.02996, 0.02961, 0.02819, 0.8532, 0.0759, 0.8383, 0.07571, 0.8374, 0.05461, 0.8506, 0.05489, 0.8383, 0.07571, 0.8211, 0.07566, 0.8219, 0.05481, 0.8374, 0.05461, 0.028, 0.07841, 0.0164, 0.08109, 0.01334, 0.05978, 0.02363, 0.05705, 0.4826, 0.04114, 0.4669, 0.03935, 0.4685, 0.01742, 0.4845, 0.01666, 0.6662, 0.06911, 0.6481, 0.06842, 0.6482, 0.03567, 0.672, 0.0426, 0.8374, 0.05461, 0.8219, 0.05481, 0.8177, 0.02831, 0.8388, 0.02266, 0.6481, 0.06842, 0.6342, 0.06781, 0.6324, 0.05344, 0.6482, 0.03567, 0.672, 0.0426, 0.6482, 0.03567, 0.6501, 0.01298, 0.6736, 0.01441, 0.6663, 0.09023, 0.6462, 0.09013, 0.6481, 0.06842, 0.6662, 0.06911, 0.6462, 0.09013, 0.6305, 0.08899, 0.6342, 0.06781, 0.6481, 0.06842, 0.04052, 0.07586, 0.028, 0.07841, 0.02363, 0.05705, 0.03489, 0.05512, 0.02241, 0.912, 0.01548, 0.8828, 0.09246, 0.8929, 0.08908, 0.912, 0.8535, 0.04103, 0.8388, 0.02266, 0.8391, 0.0003782, 0.8537, 0.0007816, 0.6482, 0.03567, 0.6324, 0.05344, 0.6343, 0.01201, 0.6501, 0.01298, 0.1103, 0.8782, 0.13, 0.8863, 0.1335, 0.8984, 0.1075, 0.896, 0.08908, 0.912, 0.09246, 0.8929, 0.1075, 0.896, 0.1049, 0.9105, 0.09246, 0.8929, 0.09561, 0.877, 0.1103, 0.8782, 0.1075, 0.896, 0.1335, 0.8984, 0.1287, 0.909, 0.1049, 0.9105, 0.1075, 0.896, 0.5687, 0.006357, 0.5663, 0.01371, 0.5519, 0.01332, 0.5534, 0.003923, 0.5663, 0.01371, 0.5687, 0.006357, 0.6343, 0.01201, 0.6324, 0.05344, 0.4928, 0.2522, 0.4684, 0.2521, 0.4709, 0.233, 0.492, 0.2372, 0.06478, 0.2846, 0.03541, 0.2911, 0.03154, 0.273, 0.06063, 0.2652, 0.4684, 0.2521, 0.4484, 0.2485, 0.4537, 0.2341, 0.4709, 0.233, 0.849, 0.2825, 0.8298, 0.2828, 0.8279, 0.2643, 0.8492, 0.2638, 0.09715, 0.278, 0.06478, 0.2846, 0.06063, 0.2652, 0.09217, 0.2603, 0.6465, 0.301, 0.6227, 0.2992, 0.6241, 0.2801, 0.6501, 0.2824, 0.6227, 0.2992, 0.5951, 0.2973, 0.5967, 0.2825, 0.6241, 0.2801, 0.8748, 0.2837, 0.849, 0.2825, 0.8492, 0.2638, 0.8754, 0.2686, 0.2468, 0.7499, 0.2505, 0.7996, 0.1859, 0.7972, 0.1835, 0.7411, 0.4089, 0.7044, 0.4089, 0.7378, 0.3645, 0.7458, 0.3679, 0.7052, 0.3679, 0.7052, 0.3645, 0.7458, 0.303, 0.7557, 0.3118, 0.7118, 0.3705, 0.6675, 0.3679, 0.7052, 0.3118, 0.7118, 0.331, 0.6817, 0.7375, 0.7169, 0.7368, 0.7365, 0.7025, 0.7518, 0.7022, 0.7074, 0.7786, 0.7228, 0.7736, 0.7569, 0.7368, 0.7365, 0.7375, 0.7169, 0.4089, 0.6793, 0.4089, 0.7044, 0.3679, 0.7052, 0.3705, 0.6675, 0.2342, 0.7059, 0.2468, 0.7499, 0.1835, 0.7411, 0.1851, 0.6894, 0.1851, 0.6894, 0.1835, 0.7411, 0.1436, 0.7605, 0.1436, 0.7136, 0.1835, 0.7411, 0.1859, 0.7972, 0.1436, 0.7861, 0.1436, 0.7605, 0.182, 0.6194, 0.1851, 0.6894, 0.1436, 0.7136, 0.1436, 0.6349, 0.2251, 0.6288, 0.2342, 0.7059, 0.1851, 0.6894, 0.182, 0.6194, 0.4089, 0.5855, 0.4089, 0.6793, 0.3705, 0.6675, 0.3726, 0.5849, 0.7749, 0.6322, 0.7786, 0.7228, 0.7375, 0.7169, 0.7358, 0.6419, 0.7358, 0.6419, 0.7375, 0.7169, 0.7022, 0.7074, 0.7, 0.6326, 0.3726, 0.5849, 0.3705, 0.6675, 0.331, 0.6817, 0.3406, 0.5895, 0.1859, 0.7972, 0.1749, 0.8122, 0.1436, 0.808, 0.1436, 0.7861, 0.3645, 0.7458, 0.3758, 0.7754, 0.3441, 0.7808, 0.303, 0.7557, 0.2653, 0.8337, 0.2318, 0.8488, 0.209, 0.8254, 0.2505, 0.7996, 0.303, 0.7557, 0.3441, 0.7808, 0.3211, 0.8034, 0.2875, 0.7879, 0.2505, 0.7996, 0.209, 0.8254, 0.1749, 0.8122, 0.1859, 0.7972, 0.4089, 0.7378, 0.4089, 0.7606, 0.3758, 0.7754, 0.3645, 0.7458, 0.3734, 0.4914, 0.3719, 0.5218, 0.3483, 0.5233, 0.3442, 0.4913, 0.7268, 0.5341, 0.7294, 0.567, 0.695, 0.5735, 0.6837, 0.5429, 0.7628, 0.5346, 0.7688, 0.5661, 0.7294, 0.567, 0.7268, 0.5341, 0.4089, 0.4916, 0.4089, 0.5223, 0.3719, 0.5218, 0.3734, 0.4914, 0.2227, 0.5387, 0.2189, 0.5693, 0.1791, 0.5688, 0.1752, 0.533, 0.1752, 0.533, 0.1791, 0.5688, 0.1436, 0.564, 0.1436, 0.5297, 0.1749, 0.8122, 0.1668, 0.8363, 0.1436, 0.8321, 0.1436, 0.808, 0.3758, 0.7754, 0.3854, 0.7945, 0.3676, 0.8009, 0.3441, 0.7808, 0.2318, 0.8488, 0.1933, 0.8629, 0.1852, 0.8453, 0.209, 0.8254, 0.3441, 0.7808, 0.3676, 0.8009, 0.3595, 0.8181, 0.3211, 0.8034, 0.209, 0.8254, 0.1852, 0.8453, 0.1668, 0.8363, 0.1749, 0.8122, 0.4089, 0.7606, 0.4089, 0.7928, 0.3854, 0.7945, 0.3758, 0.7754, 0.3719, 0.5218, 0.3726, 0.5849, 0.3406, 0.5895, 0.3483, 0.5233, 0.7294, 0.567, 0.7358, 0.6419, 0.7, 0.6326, 0.695, 0.5735, 0.7688, 0.5661, 0.7749, 0.6322, 0.7358, 0.6419, 0.7294, 0.567, 0.4089, 0.5223, 0.4089, 0.5855, 0.3726, 0.5849, 0.3719, 0.5218, 0.2189, 0.5693, 0.2251, 0.6288, 0.182, 0.6194, 0.1791, 0.5688, 0.1791, 0.5688, 0.182, 0.6194, 0.1436, 0.6349, 0.1436, 0.564, 0.858, 0.9495, 0.858, 0.9722, 0.8422, 0.9761, 0.8419, 0.9505, 0.4929, 0.8852, 0.519, 0.8838, 0.5254, 0.9054, 0.4961, 0.9005, 0.4891, 0.8701, 0.5139, 0.8698, 0.519, 0.8838, 0.4929, 0.8852, 0.7453, 0.8469, 0.7415, 0.8797, 0.7225, 0.8794, 0.7225, 0.8484, 0.7611, 0.8445, 0.7569, 0.8769, 0.7415, 0.8797, 0.7453, 0.8469, 0.8419, 0.9505, 0.8422, 0.9761, 0.8259, 0.9805, 0.8271, 0.9564, 0.7415, 0.8797, 0.743, 0.9171, 0.7225, 0.9239, 0.7225, 0.8794, 0.577, 0.946, 0.5757, 0.9351, 0.5983, 0.938, 0.5917, 0.949, 0.7569, 0.8769, 0.7593, 0.8967, 0.743, 0.9171, 0.7415, 0.8797, 0.5597, 0.9485, 0.5506, 0.9368, 0.5757, 0.9351, 0.577, 0.946, 0.5455, 0.9579, 0.5309, 0.945, 0.5506, 0.9368, 0.5597, 0.9485, 0.5917, 0.949, 0.5983, 0.938, 0.6269, 0.9458, 0.6125, 0.9579, 0.743, 0.9171, 0.7482, 0.9446, 0.7225, 0.9499, 0.7225, 0.9239, 0.2934, 0.8442, 0.3385, 0.8681, 0.3295, 0.8889, 0.2906, 0.8676, 0.7593, 0.8967, 0.7707, 0.9345, 0.7482, 0.9446, 0.743, 0.9171, 0.2966, 0.8188, 0.3493, 0.8465, 0.3385, 0.8681, 0.2934, 0.8442, 0.4362, 0.8188, 0.4362, 0.8842, 0.407, 0.8859, 0.4141, 0.8251, 0.2906, 0.8676, 0.3295, 0.8889, 0.3225, 0.9165, 0.2875, 0.8984, 0.7482, 0.9446, 0.7453, 0.9673, 0.7225, 0.9652, 0.7225, 0.9499, 0.3385, 0.8681, 0.3727, 0.887, 0.3656, 0.9056, 0.3295, 0.8889, 0.7707, 0.9345, 0.7655, 0.9728, 0.7453, 0.9673, 0.7482, 0.9446, 0.3493, 0.8465, 0.3841, 0.8707, 0.3727, 0.887, 0.3385, 0.8681, 0.4362, 0.8842, 0.4362, 0.924, 0.4114, 0.9285, 0.407, 0.8859, 0.3295, 0.8889, 0.3656, 0.9056, 0.358, 0.9303, 0.3225, 0.9165, 0.3809, 0.911, 0.3951, 0.9159, 0.3888, 0.9333, 0.3737, 0.9333, 0.7411, 0.9781, 0.7351, 0.9959, 0.7225, 0.9935, 0.7225, 0.9758, 0.3868, 0.8964, 0.398, 0.9063, 0.3951, 0.9159, 0.3809, 0.911, 0.7562, 0.987, 0.7461, 0.9997, 0.7351, 0.9959, 0.7411, 0.9781, 0.3968, 0.8841, 0.4063, 0.9006, 0.398, 0.9063, 0.3868, 0.8964, 0.4362, 0.9394, 0.4362, 0.9597, 0.4244, 0.9613, 0.4176, 0.9448, 0.4864, 0.8415, 0.4796, 0.8508, 0.466, 0.8421, 0.4708, 0.831, 0.5084, 0.8564, 0.4991, 0.8645, 0.4796, 0.8508, 0.4864, 0.8415, 0.4738, 0.8578, 0.4796, 0.8508, 0.4991, 0.8645, 0.4889, 0.8673, 0.466, 0.8519, 0.466, 0.8421, 0.4796, 0.8508, 0.4738, 0.8578, 0.4362, 0.924, 0.4362, 0.9394, 0.4176, 0.9448, 0.4114, 0.9285, 0.3841, 0.8707, 0.3968, 0.8841, 0.3868, 0.8964, 0.3727, 0.887, 0.7655, 0.9728, 0.7562, 0.987, 0.7411, 0.9781, 0.7453, 0.9673, 0.3727, 0.887, 0.3868, 0.8964, 0.3809, 0.911, 0.3656, 0.9056, 0.7453, 0.9673, 0.7411, 0.9781, 0.7225, 0.9758, 0.7225, 0.9652, 0.3656, 0.9056, 0.3809, 0.911, 0.3737, 0.9333, 0.358, 0.9303, 0.8358, 0.9336, 0.8419, 0.9505, 0.8271, 0.9564, 0.8177, 0.9356, 0.7698, 0.8146, 0.7611, 0.8445, 0.7453, 0.8469, 0.7477, 0.8132, 0.7477, 0.8132, 0.7453, 0.8469, 0.7225, 0.8484, 0.7225, 0.8124, 0.466, 0.868, 0.4891, 0.8701, 0.4929, 0.8852, 0.4676, 0.8865, 0.4676, 0.8865, 0.4929, 0.8852, 0.4961, 0.9005, 0.4683, 0.9054, 0.858, 0.9338, 0.858, 0.9495, 0.8419, 0.9505, 0.8358, 0.9336, 0.1436, 0.5297, 0.1436, 0.4958, 0.1819, 0.4964, 0.1752, 0.533, 0.6837, 0.5429, 0.6743, 0.5051, 0.7247, 0.5017, 0.7268, 0.5341, 0.3442, 0.4913, 0.3386, 0.4589, 0.3674, 0.4572, 0.3734, 0.4914, 0.3734, 0.4914, 0.3674, 0.4572, 0.4089, 0.4587, 0.4089, 0.4916, 0.7268, 0.5341, 0.7247, 0.5017, 0.7602, 0.502, 0.7628, 0.5346, 0.1752, 0.533, 0.1819, 0.4964, 0.2195, 0.5008, 0.2227, 0.5387, 0.7229, 0.4591, 0.7102, 0.3166, 0.7413, 0.3154, 0.7584, 0.4581, 0.6883, 0.4607, 0.6801, 0.3215, 0.7102, 0.3166, 0.7229, 0.4591, 0.1436, 0.4562, 0.1982, 0.3071, 0.2175, 0.3117, 0.1811, 0.4521, 0.362, 0.4142, 0.3508, 0.2735, 0.3717, 0.2705, 0.4089, 0.4204, 0.1811, 0.4521, 0.2175, 0.3117, 0.2386, 0.3151, 0.2309, 0.4568, 0.3316, 0.4155, 0.3284, 0.2741, 0.3508, 0.2735, 0.362, 0.4142, 0.3386, 0.4589, 0.3316, 0.4155, 0.362, 0.4142, 0.3674, 0.4572, 0.1819, 0.4964, 0.1811, 0.4521, 0.2309, 0.4568, 0.2195, 0.5008, 0.3674, 0.4572, 0.362, 0.4142, 0.4089, 0.4204, 0.4089, 0.4587, 0.1436, 0.4958, 0.1436, 0.4562, 0.1811, 0.4521, 0.1819, 0.4964, 0.6743, 0.5051, 0.6883, 0.4607, 0.7229, 0.4591, 0.7247, 0.5017, 0.7247, 0.5017, 0.7229, 0.4591, 0.7584, 0.4581, 0.7602, 0.502, 0.8979, 0.7718, 0.9262, 0.7718, 0.914, 0.9296, 0.8849, 0.9294, 0.9551, 0.7777, 0.9565, 0.9329, 0.914, 0.9296, 0.9262, 0.7718, 0.7102, 0.3166, 0.7098, 0.2939, 0.7375, 0.2935, 0.7413, 0.3154, 0.6801, 0.3215, 0.686, 0.2945, 0.7098, 0.2939, 0.7102, 0.3166, 0.1982, 0.3071, 0.19, 0.278, 0.2224, 0.2846, 0.2175, 0.3117, 0.9262, 0.7718, 0.9257, 0.749, 0.9449, 0.7494, 0.9551, 0.7777, 0.3508, 0.2735, 0.3493, 0.2521, 0.3693, 0.2485, 0.3717, 0.2705, 0.2175, 0.3117, 0.2224, 0.2846, 0.2518, 0.2911, 0.2386, 0.3151, 0.3284, 0.2741, 0.3249, 0.2522, 0.3493, 0.2521, 0.3508, 0.2735, 0.8979, 0.7718, 0.8999, 0.7502, 0.9257, 0.749, 0.9262, 0.7718, 0.8994, 0.7351, 0.9072, 0.6694, 0.9256, 0.6689, 0.9256, 0.7303, 0.7094, 0.2748, 0.7075, 0.2138, 0.7287, 0.2129, 0.7367, 0.2787, 0.6834, 0.2757, 0.6751, 0.2134, 0.7075, 0.2138, 0.7094, 0.2748, 0.195, 0.2603, 0.2095, 0.1992, 0.2396, 0.2043, 0.2266, 0.2652, 0.9256, 0.7303, 0.9256, 0.6689, 0.9543, 0.6694, 0.9469, 0.7309, 0.3468, 0.233, 0.3419, 0.1704, 0.3691, 0.1667, 0.364, 0.2341, 0.2266, 0.2652, 0.2396, 0.2043, 0.2712, 0.2121, 0.2556, 0.273, 0.3257, 0.2372, 0.3126, 0.1717, 0.3419, 0.1704, 0.3468, 0.233, 0.3126, 0.1717, 0.3225, 0.04176, 0.3351, 0.04114, 0.3419, 0.1704, 0.9072, 0.6694, 0.9222, 0.5424, 0.937, 0.5423, 0.9256, 0.6689, 0.7075, 0.2138, 0.6976, 0.08387, 0.7133, 0.08358, 0.7287, 0.2129, 0.6751, 0.2134, 0.6775, 0.08289, 0.6976, 0.08387, 0.7075, 0.2138, 0.2095, 0.1992, 0.2467, 0.07586, 0.2592, 0.07841, 0.2396, 0.2043, 0.9256, 0.6689, 0.937, 0.5423, 0.9542, 0.5423, 0.9543, 0.6694, 0.3419, 0.1704, 0.3351, 0.04114, 0.3508, 0.03935, 0.3691, 0.1667, 0.2396, 0.2043, 0.2592, 0.07841, 0.2708, 0.08109, 0.2712, 0.2121, 0.7668, 0.7991, 0.7346, 0.8118, 0.7368, 0.7365, 0.7736, 0.7569, 0.7346, 0.8118, 0.7004, 0.8001, 0.7025, 0.7518, 0.7368, 0.7365, 0.1502, 0.962, 0.1407, 0.9512, 0.1341, 0.9308, 0.1495, 0.9319, 0.2635, 0.05705, 0.2697, 0.02996, 0.2808, 0.03318, 0.2738, 0.05978, 0.3332, 0.01666, 0.3323, 0.0003193, 0.3509, 0.002989, 0.3493, 0.01742, 0.9367, 0.4892, 0.9364, 0.467, 0.9573, 0.467, 0.9577, 0.4949, 0.228, 0.962, 0.1502, 0.962, 0.1495, 0.9319, 0.2226, 0.9452, 0.9248, 0.5214, 0.9219, 0.5076, 0.9367, 0.4892, 0.938, 0.5212, 0.2226, 0.9452, 0.1495, 0.9319, 0.1579, 0.912, 0.2351, 0.9319, 0.2697, 0.02996, 0.2755, 0.002493, 0.2868, 0.005471, 0.2808, 0.03318, 0.3205, 0.01943, 0.3149, 0.005599, 0.3323, 0.0003193, 0.3332, 0.01666, 0.2576, 0.02819, 0.263, 0.0003194, 0.2755, 0.002493, 0.2697, 0.02996, 0.8177, 0.4765, 0.8178, 0.4671, 0.836, 0.4671, 0.8359, 0.4765, 0.7959, 0.01225, 0.7949, 0.002787, 0.816, 0.0003193, 0.8171, 0.009786, 0.1495, 0.9319, 0.1341, 0.9308, 0.1441, 0.9151, 0.1579, 0.912, 0.1463, 0.8699, 0.1606, 0.8635, 0.1489, 0.8912, 0.1341, 0.8877, 0.3225, 0.04176, 0.3205, 0.01943, 0.3332, 0.01666, 0.3351, 0.04114, 0.2523, 0.05512, 0.2576, 0.02819, 0.2697, 0.02996, 0.2635, 0.05705, 0.9222, 0.5424, 0.9248, 0.5214, 0.938, 0.5212, 0.937, 0.5423, 0.937, 0.5423, 0.938, 0.5212, 0.9535, 0.5214, 0.9542, 0.5423, 0.2592, 0.07841, 0.2635, 0.05705, 0.2738, 0.05978, 0.2708, 0.08109, 0.3351, 0.04114, 0.3332, 0.01666, 0.3493, 0.01742, 0.3508, 0.03935, 0.6788, 0.06181, 0.6744, 0.03503, 0.6985, 0.02939, 0.6969, 0.06209, 0.938, 0.5212, 0.9367, 0.4892, 0.9577, 0.4949, 0.9535, 0.5214, 0.6969, 0.06209, 0.6985, 0.02939, 0.7133, 0.04798, 0.7108, 0.06223, 0.6744, 0.03503, 0.6743, 0.006783, 0.6979, 0.006625, 0.6985, 0.02939, 0.6775, 0.08289, 0.6788, 0.06181, 0.6969, 0.06209, 0.6976, 0.08387, 0.6976, 0.08387, 0.6969, 0.06209, 0.7108, 0.06223, 0.7133, 0.08358, 0.2467, 0.07586, 0.2523, 0.05512, 0.2635, 0.05705, 0.2592, 0.07841, 0.1606, 0.8635, 0.2263, 0.8745, 0.2265, 0.8939, 0.1489, 0.8912, 0.9219, 0.5076, 0.9219, 0.4673, 0.9364, 0.467, 0.9367, 0.4892, 0.6985, 0.02939, 0.6979, 0.006625, 0.7136, 0.006501, 0.7133, 0.04798, 0.2417, 0.9114, 0.2419, 0.8933, 0.2679, 0.8953, 0.2624, 0.9065, 0.2263, 0.8745, 0.2417, 0.8786, 0.2419, 0.8933, 0.2265, 0.8939, 0.2265, 0.8939, 0.2419, 0.8933, 0.2417, 0.9114, 0.227, 0.9101, 0.2679, 0.8953, 0.2419, 0.8933, 0.2417, 0.8786, 0.2649, 0.884, 0.7795, 0.004396, 0.7949, 0.002787, 0.7959, 0.01225, 0.7815, 0.01187, 0.7815, 0.01187, 0.7133, 0.04798, 0.7136, 0.006501, 0.7795, 0.004396, 0.3249, 0.2522, 0.3257, 0.2372, 0.3468, 0.233, 0.3493, 0.2521, 0.2224, 0.2846, 0.2266, 0.2652, 0.2556, 0.273, 0.2518, 0.2911, 0.3493, 0.2521, 0.3468, 0.233, 0.364, 0.2341, 0.3693, 0.2485, 0.9257, 0.749, 0.9256, 0.7303, 0.9469, 0.7309, 0.9449, 0.7494, 0.19, 0.278, 0.195, 0.2603, 0.2266, 0.2652, 0.2224, 0.2846, 0.686, 0.2945, 0.6834, 0.2757, 0.7094, 0.2748, 0.7098, 0.2939, 0.7098, 0.2939, 0.7094, 0.2748, 0.7367, 0.2787, 0.7375, 0.2935, 0.8999, 0.7502, 0.8994, 0.7351, 0.9256, 0.7303, 0.9257, 0.749, 0.01548, 0.8828, 0.0003193, 0.8838, 0.009126, 0.8673, 0.0225, 0.8635, 0.2265, 0.8939, 0.227, 0.9101, 0.1527, 0.9114, 0.1489, 0.8912, 0.09561, 0.877, 0.09246, 0.8929, 0.01548, 0.8828, 0.0225, 0.8635, 0.1489, 0.8912, 0.1527, 0.9114, 0.1401, 0.9054, 0.1341, 0.8877, 0.836, 0.4671, 0.8496, 0.4674, 0.8496, 0.479, 0.8359, 0.4765, 0.8496, 0.479, 0.8496, 0.4674, 0.9219, 0.4673, 0.9219, 0.5076, 0.8535, 0.04103, 0.8537, 0.0007816, 0.926, 0.001023, 0.9259, 0.01265, 0.9395, 0.0008184, 0.9396, 0.01019, 0.9259, 0.01265, 0.926, 0.001023])
me_cube_000.materials.append(mat_material_001)
me_cube_000.use_remesh_preserve_volume = False
me_cube_000.use_remesh_preserve_attributes = False
me_cube_000.use_mirror_x = True
me_cube_000.update()
me_plane_001 = bpy.data.meshes.new('Plane.001')
me_plane_001.from_pydata([(-0.3854, 0.9397, -0.7402), (-0.354, -0.3587, 0.02311), (-0.7709, 0.8794, -0.5559), (-0.8358, -0.5, -0.2348), (0.0, 1.0, -1.109), (-0.2588, 0.4725, 0.0), (-1.389, 0.08505, -0.2638), (-1.207, 0.6105, -0.3241), (-0.5996, 0.1779, 0.06995), (-0.413, 0.3748, 0.01566), (-0.1294, 0.5605, 0.0), (0.0, 0.6486, 0.0), (-1.478, 0.9293, -2.279), (-1.565, 0.8648, -2.3), (-1.241, -0.5315, -0.5256), (-1.534, -0.3724, -0.6976), (-1.458, -0.004769, -1.219), (-1.521, 0.8971, -2.289), (-0.5949, -0.3619, -0.1059), (-0.5148, 0.7434, -0.278), (0.0, 0.8918, -0.4622), (-0.81, 0.5601, -0.1542), (-0.9941, 0.199, -0.09694), (-0.2574, 0.8176, -0.3701), (-0.3478, 0.9091, -1.47), (-1.065, -0.5157, -0.3372), (-1.06, 0.812, -1.263), (-1.484, 0.3028, -0.7717), (-1.571, -0.1437, -0.4807), (-0.8481, 0.8579, -1.367), (-1.194, 0.898, -2.086), (-1.203, -0.5289, -0.4814), (-1.342, 0.8235, -2.103), (-1.268, 0.8607, -2.095), (-1.389, 0.04396, -1.165), (-1.506, -0.3349, -0.6621), (-0.354, -0.3587, -0.01654), (-0.8358, -0.5, -0.2745), (-1.342, -0.4146, -0.7595), (-0.5949, -0.3619, -0.1455), (-1.065, -0.5157, -0.3768), (-1.203, -0.5289, -0.5211), (0.0, -0.4702, -0.01654), (0.0, -0.6414, -0.3532), (0.0, -0.7513, -0.9369), (0.0, -0.5646, -0.1455), (0.0, -0.7006, -0.5128), (0.0, -0.749, -0.7214), (-0.6016, -0.7351, -0.6713), (-0.5327, -0.736, -0.4842), (-0.2975, -0.5476, -0.1455), (-0.177, -0.4988, -0.01654), (-0.4179, -0.7064, -0.296), (-0.6205, -0.7375, -0.9369)], [], [(29, 0, 4, 24), (21, 9, 5, 19), (18, 1, 8, 22), (22, 8, 9, 21), (19, 5, 10, 23), (23, 10, 11, 20), (34, 32, 13, 16), (35, 34, 16, 15), (31, 35, 15, 14), (26, 2, 0, 29), (0, 23, 20, 4), (2, 19, 23, 0), (6, 22, 21, 7), (3, 18, 22, 6), (7, 21, 19, 2), (32, 26, 29, 33), (3, 6, 28, 25), (6, 7, 27, 28), (7, 2, 26, 27), (33, 29, 24, 30), (17, 33, 30, 12), (13, 32, 33, 17), (25, 28, 35, 31), (28, 27, 34, 35), (27, 26, 32, 34), (31, 14, 38, 41), (1, 18, 39, 36), (18, 3, 37, 39), (25, 31, 41, 40), (3, 25, 40, 37), (49, 48, 47, 46), (51, 50, 45, 42), (50, 52, 43, 45), (52, 49, 46, 43), (48, 53, 44, 47), (41, 38, 53, 48), (37, 40, 49, 52), (39, 37, 52, 50), (36, 39, 50, 51), (40, 41, 48, 49)])
me_plane_001.polygons.foreach_set('use_smooth', [True] * 40)
me_plane_001.use_remesh_preserve_volume = False
me_plane_001.use_remesh_preserve_attributes = False
me_plane_001.use_mirror_vertex_groups = False
me_plane_001.update()
me_cube_001 = bpy.data.meshes.new('Cube.001')
me_cube_001.from_pydata([(0.4143, -0.519, 0.02736), (0.3892, 0.9073, 0.08276), (0.5724, -0.7054, 3.202), (0.5709, 0.7274, 3.348), (0.9573, 0.04872, 0.02996), (1.388, -0.0003254, 3.404), (0.9258, 0.5879, 0.1019), (1.335, 0.4348, 3.272), (0.7143, -0.3301, 0.02894), (1.308, -0.4009, 3.246), (0.5278, 0.8425, 2.615), (0.5257, -0.7462, 2.665), (1.226, -0.006012, 2.456), (1.213, 0.4212, 2.672), (1.179, -0.4719, 2.726), (0.5164, 0.7916, 1.952), (0.4649, -0.6509, 2.201), (1.094, -0.004428, 2.245), (1.005, 0.4298, 2.154), (0.9145, -0.4733, 2.378), (0.4155, -0.5021, 3.528), (0.4249, 0.6544, 3.537), (0.9756, -0.0001404, 3.59), (0.791, 0.3508, 3.521), (0.7823, -0.337, 3.511), (0.4217, 0.7162, 0.4829), (0.4417, -0.565, 0.3898), (0.8692, 0.04924, 0.4233), (0.8304, 0.4706, 0.4736), (0.6776, -0.3917, 0.4248), (0.2835, -0.3536, 3.708), (0.4905, 0.005501, 3.719), (0.4775, 0.2433, 3.708), (0.477, -0.2275, 3.707), (0.2858, 0.4071, 3.709), (0.9513, -0.002744, 1.334), (0.8859, 0.4415, 1.212), (0.7954, -0.4748, 1.242), (0.4642, 0.7629, 1.088), (0.4492, -0.6756, 1.175), (0.3413, -0.1717, 4.27), (0.3433, 0.2749, 4.397), (0.3778, 0.003626, 4.325), (0.1979, -0.3235, 4.207), (0.205, 0.3836, 4.417), (0.3989, -0.2571, 4.359), (0.3846, 0.3256, 4.623), (0.46, 0.0006045, 4.462), (0.2202, -0.498, 4.265), (0.2656, 0.5494, 4.831), (0.5051, -0.279, 4.987), (0.5258, 0.341, 5.072), (0.5721, -0.0003104, 5.001), (0.3229, -0.5235, 4.987), (0.3597, 0.576, 5.207), (0.4765, -0.2621, 5.505), (0.4971, 0.3256, 5.533), (0.5227, 0.0006045, 5.519), (0.3058, -0.4471, 5.505), (0.3425, 0.5494, 5.54), (0.2445, -0.1074, 5.795), (0.2448, 0.2322, 5.786), (0.2515, 0.01201, 5.801), (0.1454, -0.1721, 5.795), (0.1465, 0.3162, 5.786), (0.146, 0.02291, 5.847), (0.3742, 0.2925, 5.676), (0.3964, 0.004526, 5.686), (0.2689, 0.4822, 5.676), (0.3537, -0.1898, 5.675), (0.2329, -0.3378, 5.675), (0.1838, -0.2818, 3.893), (0.3403, 0.2001, 4.032), (0.3508, 0.008077, 4.002), (0.34, -0.18, 3.959), (0.2307, 0.3323, 4.067), (0.5053, -0.54, -0.3739), (0.4747, 0.9502, -0.4176), (1.015, 0.04942, -0.3707), (0.8828, 0.6636, -0.3718), (0.7793, -0.3243, -0.3719), (0.5485, -0.3664, -2.683), (0.546, 0.6332, -2.642), (0.9531, 0.1528, -2.68), (0.7592, 0.4675, -2.631), (0.7936, -0.2282, -2.681), (0.399, 0.4301, -2.633), (0.2918, -0.2496, -2.689), (0.8624, -0.3459, -0.9094), (1.067, 0.04942, -0.9082), (0.9032, 0.4538, -0.9093), (0.3813, 0.7455, -0.9228), (0.5375, -0.5528, -0.9114), (0.2259, 0.1212, -2.695), (0.5485, -0.298, -2.957), (0.546, 0.5819, -2.967), (0.9531, 0.1528, -2.954), (0.8728, 0.4338, -2.955), (0.7861, -0.1599, -2.955), (0.2188, 0.3613, -2.959), (0.2918, -0.1812, -2.963), (0.2126, 0.1212, -2.969), (0.6207, -0.2211, -3.965), (0.546, 0.7015, -3.975), (1.042, 0.1528, -3.962), (0.9283, 0.5534, -3.963), (0.9101, -0.0829, -3.963), (0.2299, 0.4809, -3.967), (0.2394, -0.1043, -3.971), (0.1774, 0.1212, -3.977), (0.5136, 0.03982, -5.573), (0.4767, 0.5663, -5.578), (0.6976, 0.2958, -5.572), (0.6188, 0.5339, -5.572), (0.6562, 0.1079, -5.572), (0.3387, 0.4926, -5.574), (0.3256, 0.0974, -5.576), (0.2879, 0.2802, -5.579), (0.5843, -0.8688, -6.529), (0.9241, -0.7103, -6.528), (0.383, -0.8076, -6.532), (0.4437, -0.9857, -6.532), (0.8505, -0.8912, -6.528), (0.6345, -1.052, -6.529), (0.6345, -1.052, -6.408), (0.8505, -0.8912, -6.408), (0.4437, -0.9857, -6.412), (0.383, -0.8309, -6.382), (0.9341, -0.7313, -6.433), (0.5905, -0.8702, -6.37), (0.2879, 0.2802, -6.533), (0.3387, 0.5413, -6.528), (0.6188, 0.5826, -6.526), (0.6976, 0.2958, -6.526), (0.4767, 0.615, -6.532), (0.5136, -0.0425, -5.966), (0.4767, 0.615, -6.176), (0.7261, 0.2958, -6.239), (0.6188, 0.5826, -6.17), (0.6699, 0.1079, -6.011), (0.3387, 0.5413, -6.172), (0.3392, 0.0974, -6.015), (0.2647, 0.2802, -6.246), (0.3108, 0.2957, -5.842), (0.3442, 0.1336, -5.839), (0.3558, 0.4839, -5.837), (0.6373, 0.143, -5.836), (0.6041, 0.5205, -5.835), (0.6739, 0.3095, -5.835), (0.4782, 0.5492, -5.841), (0.5108, 0.0826, -5.836), (0.0, 0.8204, 0.02511), (0.0, -0.5863, 0.0217), (0.0, 0.837, 3.222), (0.0, -0.6613, 3.075), (0.0, -0.7294, 2.66), (0.0, 0.8973, 2.88), (0.0, 0.7119, 2.28), (0.0, -0.7103, 2.35), (0.0, 0.7222, 3.495), (0.0, -0.5003, 3.316), (0.0, 0.6191, 0.4043), (0.0, -0.6776, 0.3846), (0.0, 0.4826, 3.704), (0.0, -0.406, 3.71), (0.0, 0.711, 1.284), (0.0, -0.7926, 1.175), (0.0, 0.4307, 4.412), (0.0, -0.3833, 4.155), (0.0, 0.6527, 4.912), (0.0, -0.6257, 4.184), (0.0, 0.7202, 5.301), (0.0, -0.6918, 4.99), (0.0, 0.6527, 5.535), (0.0, -0.5618, 5.508), (0.0, 0.3549, 5.784), (0.0, -0.199, 5.796), (0.0, 0.02883, 5.859), (0.0, 0.5633, 5.671), (0.0, -0.4371, 5.678), (0.0, -0.3241, 3.886), (0.0, 0.3932, 4.089), (0.0, 0.8281, -0.3766), (0.0, -0.5973, -0.3808), (0.0, 0.5578, -0.7713), (0.0, -0.323, -0.7755), (0.0, 0.03378, -0.782), (0.5136, 0.09893, -6.529), (0.7559, 0.1058, -6.528), (0.3256, 0.0974, -6.531), (0.5136, 0.2913, -6.529)], [], [(13, 10, 3, 7), (155, 11, 2, 154), (11, 14, 9, 2), (16, 19, 14, 11), (17, 18, 13, 12), (19, 17, 12, 14), (158, 16, 11, 155), (18, 15, 10, 13), (15, 157, 156, 10), (10, 156, 153, 3), (38, 165, 157, 15), (36, 38, 15, 18), (166, 39, 16, 158), (37, 35, 17, 19), (35, 36, 18, 17), (39, 37, 19, 16), (3, 153, 159, 21), (2, 9, 24, 20), (5, 7, 23, 22), (9, 5, 22, 24), (7, 3, 21, 23), (154, 2, 20, 160), (0, 8, 29, 26), (4, 6, 28, 27), (8, 4, 27, 29), (152, 0, 26, 162), (6, 1, 25, 28), (1, 151, 161, 25), (21, 159, 163, 34), (20, 24, 33, 30), (22, 23, 32, 31), (24, 22, 31, 33), (23, 21, 34, 32), (160, 20, 30, 164), (26, 29, 37, 39), (27, 28, 36, 35), (29, 27, 35, 37), (162, 26, 39, 166), (28, 25, 38, 36), (25, 161, 165, 38), (180, 71, 43, 168), (73, 72, 41, 42), (74, 73, 42, 40), (75, 181, 167, 44), (72, 75, 44, 41), (71, 74, 40, 43), (44, 167, 169, 49), (40, 42, 47, 45), (41, 44, 49, 46), (43, 40, 45, 48), (168, 43, 48, 170), (42, 41, 46, 47), (49, 169, 171, 54), (45, 47, 52, 50), (46, 49, 54, 51), (48, 45, 50, 53), (170, 48, 53, 172), (47, 46, 51, 52), (54, 171, 173, 59), (50, 52, 57, 55), (51, 54, 59, 56), (53, 50, 55, 58), (172, 53, 58, 174), (52, 51, 56, 57), (67, 66, 61, 62), (68, 178, 175, 64), (69, 67, 62, 60), (66, 68, 64, 61), (70, 69, 60, 63), (179, 70, 63, 176), (177, 176, 63, 65), (175, 177, 65, 64), (62, 61, 64, 65), (60, 62, 65, 63), (174, 58, 70, 179), (58, 55, 69, 70), (56, 59, 68, 66), (55, 57, 67, 69), (59, 173, 178, 68), (57, 56, 66, 67), (30, 33, 74, 71), (32, 34, 75, 72), (34, 163, 181, 75), (33, 31, 73, 74), (31, 32, 72, 73), (164, 30, 71, 180), (151, 1, 77, 182), (6, 4, 78, 79), (8, 0, 76, 80), (0, 152, 183, 76), (4, 8, 80, 78), (1, 6, 79, 77), (89, 88, 85, 83), (90, 89, 83, 84), (184, 91, 82, 86), (92, 185, 87, 81), (91, 90, 84, 82), (88, 92, 81, 85), (80, 76, 92, 88), (77, 79, 90, 91), (76, 183, 185, 92), (182, 77, 91, 184), (79, 78, 89, 90), (78, 80, 88, 89), (87, 185, 186, 93), (86, 93, 186, 184), (83, 85, 98, 96), (84, 83, 96, 97), (86, 82, 95, 99), (93, 86, 99, 101), (81, 87, 100, 94), (82, 84, 97, 95), (85, 81, 94, 98), (87, 93, 101, 100), (100, 101, 109, 108), (96, 98, 106, 104), (97, 96, 104, 105), (99, 95, 103, 107), (101, 99, 107, 109), (94, 100, 108, 102), (95, 97, 105, 103), (98, 94, 102, 106), (106, 102, 110, 114), (108, 109, 117, 116), (104, 106, 114, 112), (105, 104, 112, 113), (107, 103, 111, 115), (109, 107, 115, 117), (102, 108, 116, 110), (103, 105, 113, 111), (9, 14, 12, 5), (5, 12, 13, 7), (123, 121, 120, 118), (128, 129, 124, 125), (149, 147, 138, 136), (150, 144, 141, 135), (142, 140, 131, 130), (139, 135, 129, 128), (144, 143, 142, 141), (135, 141, 127, 129), (136, 138, 132, 134), (146, 150, 135, 139), (140, 136, 134, 131), (124, 126, 121, 123), (125, 124, 123, 122), (129, 127, 126, 124), (122, 123, 118, 119), (114, 110, 150, 146), (145, 149, 136, 140), (116, 117, 143, 144), (117, 115, 145, 143), (111, 113, 147, 149), (110, 116, 144, 150), (147, 148, 137, 138), (143, 145, 140, 142), (148, 146, 139, 137), (138, 137, 133, 132), (113, 112, 148, 147), (112, 114, 146, 148), (115, 111, 149, 145), (119, 118, 187, 188), (118, 120, 189, 187), (141, 142, 130, 189), (137, 139, 188, 133), (130, 131, 134, 190), (188, 187, 190, 133), (187, 189, 130, 190), (134, 132, 133, 190), (119, 128, 125, 122), (120, 121, 126, 127), (127, 141, 189, 120), (128, 119, 188, 139)])
me_cube_001.polygons.foreach_set('use_smooth', [True] * 172)
_uv = me_cube_001.uv_layers.new(name='UVMap')
_uv.uv.foreach_set('vector', [0.02524, 0.7241, 0.06674, 0.7257, 0.06484, 0.7679, 0.02326, 0.7689, 0.3009, 0.7244, 0.3355, 0.7254, 0.3378, 0.7566, 0.3009, 0.7469, 0.3355, 0.7254, 0.3826, 0.7243, 0.3771, 0.7682, 0.3378, 0.7566, 0.3312, 0.694, 0.3589, 0.6964, 0.3826, 0.7243, 0.3355, 0.7254, 0.8829, 0.8861, 0.9049, 0.874, 0.905, 0.8956, 0.8831, 0.8977, 0.3589, 0.6964, 0.3892, 0.6902, 0.398, 0.6978, 0.3826, 0.7243, 0.3009, 0.6985, 0.3312, 0.694, 0.3355, 0.7254, 0.3009, 0.7244, 0.03191, 0.7028, 0.06751, 0.6919, 0.06674, 0.7257, 0.02524, 0.7241, 0.06751, 0.6919, 0.1002, 0.7076, 0.1002, 0.7386, 0.06674, 0.7257, 0.06674, 0.7257, 0.1002, 0.7386, 0.1002, 0.7612, 0.06484, 0.7679, 0.06951, 0.6526, 0.1002, 0.6626, 0.1002, 0.7076, 0.06751, 0.6919, 0.0377, 0.6588, 0.06951, 0.6526, 0.06751, 0.6919, 0.03191, 0.7028, 0.3009, 0.6542, 0.3318, 0.6521, 0.3312, 0.694, 0.3009, 0.6985, 0.8555, 0.8335, 0.881, 0.8387, 0.8829, 0.8861, 0.8546, 0.8755, 0.881, 0.8387, 0.9037, 0.8311, 0.9049, 0.874, 0.8829, 0.8861, 0.3318, 0.6521, 0.356, 0.6548, 0.3589, 0.6964, 0.3312, 0.694, 0.06484, 0.7679, 0.1002, 0.7612, 0.1002, 0.7755, 0.07903, 0.7786, 0.3378, 0.7566, 0.3771, 0.7682, 0.3503, 0.7815, 0.3228, 0.7781, 0.01384, 0.791, 0.02326, 0.7689, 0.04977, 0.7857, 0.04248, 0.8026, 0.3771, 0.7682, 0.3843, 0.789, 0.3562, 0.7978, 0.3503, 0.7815, 0.02326, 0.7689, 0.06484, 0.7679, 0.07903, 0.7786, 0.04977, 0.7857, 0.3009, 0.7469, 0.3378, 0.7566, 0.3228, 0.7781, 0.3009, 0.7683, 0.3284, 0.5948, 0.3549, 0.5945, 0.3556, 0.6142, 0.3262, 0.613, 0.8816, 0.7704, 0.9052, 0.7695, 0.903, 0.7881, 0.8795, 0.791, 0.8571, 0.7709, 0.8816, 0.7704, 0.8795, 0.791, 0.855, 0.7914, 0.3009, 0.5944, 0.3284, 0.5948, 0.3262, 0.613, 0.3009, 0.6126, 0.04689, 0.5967, 0.0743, 0.594, 0.07203, 0.6121, 0.04389, 0.6151, 0.0743, 0.594, 0.1002, 0.5943, 0.1002, 0.617, 0.07203, 0.6121, 0.07903, 0.7786, 0.1002, 0.7755, 0.1002, 0.7915, 0.08026, 0.7919, 0.3228, 0.7781, 0.3503, 0.7815, 0.3285, 0.7943, 0.3203, 0.7887, 0.04248, 0.8026, 0.04977, 0.7857, 0.07166, 0.8001, 0.06688, 0.8114, 0.3503, 0.7815, 0.3562, 0.7978, 0.3324, 0.8053, 0.3285, 0.7943, 0.04977, 0.7857, 0.07903, 0.7786, 0.08026, 0.7919, 0.07166, 0.8001, 0.3009, 0.7683, 0.3228, 0.7781, 0.3203, 0.7887, 0.3009, 0.7883, 0.3262, 0.613, 0.3556, 0.6142, 0.356, 0.6548, 0.3318, 0.6521, 0.8795, 0.791, 0.903, 0.7881, 0.9037, 0.8311, 0.881, 0.8387, 0.855, 0.7914, 0.8795, 0.791, 0.881, 0.8387, 0.8555, 0.8335, 0.3009, 0.6126, 0.3262, 0.613, 0.3318, 0.6521, 0.3009, 0.6542, 0.04389, 0.6151, 0.07203, 0.6121, 0.06951, 0.6526, 0.0377, 0.6588, 0.07203, 0.6121, 0.1002, 0.617, 0.1002, 0.6626, 0.06951, 0.6526, 0.3009, 0.7883, 0.3203, 0.7887, 0.3203, 0.7887, 0.3009, 0.7883, 0.06688, 0.8114, 0.07166, 0.8001, 0.07166, 0.8001, 0.06688, 0.8114, 0.3285, 0.7943, 0.3324, 0.8053, 0.3324, 0.8053, 0.3285, 0.7943, 0.08026, 0.7919, 0.1002, 0.7915, 0.1002, 0.7915, 0.08026, 0.7919, 0.07166, 0.8001, 0.08026, 0.7919, 0.08026, 0.7919, 0.07166, 0.8001, 0.3203, 0.7887, 0.3285, 0.7943, 0.3285, 0.7943, 0.3203, 0.7887, 0.08026, 0.7919, 0.1002, 0.7915, 0.1002, 0.7915, 0.08026, 0.7919, 0.3285, 0.7943, 0.3324, 0.8053, 0.3324, 0.8053, 0.3285, 0.7943, 0.07166, 0.8001, 0.08026, 0.7919, 0.08026, 0.7919, 0.07166, 0.8001, 0.3203, 0.7887, 0.3285, 0.7943, 0.3285, 0.7943, 0.3203, 0.7887, 0.3009, 0.7883, 0.3203, 0.7887, 0.3203, 0.7887, 0.3009, 0.7883, 0.06688, 0.8114, 0.07166, 0.8001, 0.07166, 0.8001, 0.06688, 0.8114, 0.08026, 0.7919, 0.1002, 0.7915, 0.1002, 0.7915, 0.08026, 0.7919, 0.3285, 0.7943, 0.3324, 0.8053, 0.3324, 0.8053, 0.3285, 0.7943, 0.07166, 0.8001, 0.08026, 0.7919, 0.08026, 0.7919, 0.07166, 0.8001, 0.3203, 0.7887, 0.3285, 0.7943, 0.3285, 0.7943, 0.3203, 0.7887, 0.3009, 0.7883, 0.3203, 0.7887, 0.3203, 0.7887, 0.3009, 0.7883, 0.06688, 0.8114, 0.07166, 0.8001, 0.07166, 0.8001, 0.06688, 0.8114, 0.08026, 0.7919, 0.1002, 0.7915, 0.1002, 0.7915, 0.08026, 0.7919, 0.3285, 0.7943, 0.3324, 0.8053, 0.3324, 0.8053, 0.3285, 0.7943, 0.07166, 0.8001, 0.08026, 0.7919, 0.08026, 0.7919, 0.07166, 0.8001, 0.3203, 0.7887, 0.3285, 0.7943, 0.3285, 0.7943, 0.3203, 0.7887, 0.3009, 0.7883, 0.3203, 0.7887, 0.3203, 0.7887, 0.3009, 0.7883, 0.06688, 0.8114, 0.07166, 0.8001, 0.07166, 0.8001, 0.06688, 0.8114, 0.06688, 0.8114, 0.07166, 0.8001, 0.07166, 0.8001, 0.06688, 0.8114, 0.08026, 0.7919, 0.1002, 0.7915, 0.1002, 0.7915, 0.08026, 0.7919, 0.3285, 0.7943, 0.3324, 0.8053, 0.3324, 0.8053, 0.3285, 0.7943, 0.07166, 0.8001, 0.08026, 0.7919, 0.08026, 0.7919, 0.07166, 0.8001, 0.3203, 0.7887, 0.3285, 0.7943, 0.3285, 0.7943, 0.3203, 0.7887, 0.3009, 0.7883, 0.3203, 0.7887, 0.3203, 0.7887, 0.3009, 0.7883, 0.3106, 0.7885, 0.3203, 0.7887, 0.0, 0.0, 0.05012, 0.3958, 0.3009, 0.7883, 0.3106, 0.7885, 0.05012, 0.3958, 0.1002, 0.7915, 0.0, 0.0, 0.07166, 0.8001, 0.08026, 0.7919, 0.05012, 0.3958, 0.3285, 0.7943, 0.3324, 0.8053, 0.05012, 0.3958, 0.0, 0.0, 0.3009, 0.7883, 0.3203, 0.7887, 0.3203, 0.7887, 0.3009, 0.7883, 0.3203, 0.7887, 0.3285, 0.7943, 0.3285, 0.7943, 0.3203, 0.7887, 0.07166, 0.8001, 0.08026, 0.7919, 0.08026, 0.7919, 0.07166, 0.8001, 0.3285, 0.7943, 0.3324, 0.8053, 0.3324, 0.8053, 0.3285, 0.7943, 0.08026, 0.7919, 0.1002, 0.7915, 0.1002, 0.7915, 0.08026, 0.7919, 0.06688, 0.8114, 0.07166, 0.8001, 0.07166, 0.8001, 0.06688, 0.8114, 0.3203, 0.7887, 0.3285, 0.7943, 0.3285, 0.7943, 0.3203, 0.7887, 0.07166, 0.8001, 0.08026, 0.7919, 0.08026, 0.7919, 0.07166, 0.8001, 0.08026, 0.7919, 0.1002, 0.7915, 0.1002, 0.7915, 0.08026, 0.7919, 0.3285, 0.7943, 0.3324, 0.8053, 0.3324, 0.8053, 0.3285, 0.7943, 0.06688, 0.8114, 0.07166, 0.8001, 0.07166, 0.8001, 0.06688, 0.8114, 0.3009, 0.7883, 0.3203, 0.7887, 0.3203, 0.7887, 0.3009, 0.7883, 0.1002, 0.5943, 0.0743, 0.594, 0.0743, 0.594, 0.1002, 0.5943, 0.9052, 0.7695, 0.8816, 0.7704, 0.8816, 0.7704, 0.9052, 0.7695, 0.3549, 0.5945, 0.3284, 0.5948, 0.3284, 0.5948, 0.3549, 0.5945, 0.3284, 0.5948, 0.3009, 0.5944, 0.3009, 0.5944, 0.3284, 0.5948, 0.8816, 0.7704, 0.8571, 0.7709, 0.8571, 0.7709, 0.8816, 0.7704, 0.0743, 0.594, 0.04689, 0.5967, 0.04689, 0.5967, 0.0743, 0.594, 0.8816, 0.7704, 0.8571, 0.7709, 0.8571, 0.7709, 0.8816, 0.7704, 0.9052, 0.7695, 0.8816, 0.7704, 0.8816, 0.7704, 0.9052, 0.7695, 0.1002, 0.5943, 0.0743, 0.594, 0.0743, 0.594, 0.1002, 0.5943, 0.3284, 0.5948, 0.3009, 0.5944, 0.3009, 0.5944, 0.3284, 0.5948, 0.0743, 0.594, 0.04689, 0.5967, 0.04689, 0.5967, 0.0743, 0.594, 0.3549, 0.5945, 0.3284, 0.5948, 0.3284, 0.5948, 0.3549, 0.5945, 0.3549, 0.5945, 0.3284, 0.5948, 0.3284, 0.5948, 0.3549, 0.5945, 0.0743, 0.594, 0.04689, 0.5967, 0.04689, 0.5967, 0.0743, 0.594, 0.3284, 0.5948, 0.3009, 0.5944, 0.3009, 0.5944, 0.3284, 0.5948, 0.1002, 0.5943, 0.0743, 0.594, 0.0743, 0.594, 0.1002, 0.5943, 0.9052, 0.7695, 0.8816, 0.7704, 0.8816, 0.7704, 0.9052, 0.7695, 0.8816, 0.7704, 0.8571, 0.7709, 0.8571, 0.7709, 0.8816, 0.7704, 0.3009, 0.5944, 0.3009, 0.5944, 0.3009, 0.5944, 0.3009, 0.5944, 0.0, 0.0, 0.3009, 0.5944, 0.0, 0.0, 0.1002, 0.5943, 0.8816, 0.7704, 0.8571, 0.7709, 0.8571, 0.7709, 0.8816, 0.7704, 0.9052, 0.7695, 0.8816, 0.7704, 0.8816, 0.7704, 0.9052, 0.7695, 0.1002, 0.5943, 0.0743, 0.594, 0.0743, 0.594, 0.1002, 0.5943, 0.3009, 0.5944, 0.0, 0.0, 0.0, 0.0, 0.3009, 0.5944, 0.3284, 0.5948, 0.3009, 0.5944, 0.3009, 0.5944, 0.3284, 0.5948, 0.0743, 0.594, 0.04689, 0.5967, 0.04689, 0.5967, 0.0743, 0.594, 0.3549, 0.5945, 0.3284, 0.5948, 0.3284, 0.5948, 0.3549, 0.5945, 0.3009, 0.5944, 0.3009, 0.5944, 0.3009, 0.5944, 0.3009, 0.5944, 0.3009, 0.5944, 0.3009, 0.5944, 0.3009, 0.5944, 0.3009, 0.5944, 0.8816, 0.7704, 0.8571, 0.7709, 0.8571, 0.7709, 0.8816, 0.7704, 0.9052, 0.7695, 0.8816, 0.7704, 0.8816, 0.7704, 0.9052, 0.7695, 0.1002, 0.5943, 0.0743, 0.594, 0.0743, 0.594, 0.1002, 0.5943, 0.3009, 0.5944, 0.0, 0.0, 0.0, 0.0, 0.3009, 0.5944, 0.3284, 0.5948, 0.3009, 0.5944, 0.3009, 0.5944, 0.3284, 0.5948, 0.0743, 0.594, 0.04689, 0.5967, 0.04689, 0.5967, 0.0743, 0.594, 0.3549, 0.5945, 0.3284, 0.5948, 0.3284, 0.5948, 0.3549, 0.5945, 0.3549, 0.5945, 0.3284, 0.5948, 0.3284, 0.5948, 0.3549, 0.5945, 0.3009, 0.5944, 0.3009, 0.5944, 0.3009, 0.5944, 0.3009, 0.5944, 0.8816, 0.7704, 0.8571, 0.7709, 0.8571, 0.7709, 0.8816, 0.7704, 0.9052, 0.7695, 0.8816, 0.7704, 0.8816, 0.7704, 0.9052, 0.7695, 0.1002, 0.5943, 0.0743, 0.594, 0.0743, 0.594, 0.1002, 0.5943, 0.3009, 0.5944, 0.0, 0.0, 0.0, 0.0, 0.3009, 0.5944, 0.3284, 0.5948, 0.3009, 0.5944, 0.3009, 0.5944, 0.3284, 0.5948, 0.0743, 0.594, 0.04689, 0.5967, 0.04689, 0.5967, 0.0743, 0.594, 0.3826, 0.7243, 0.398, 0.6978, 0.0, 0.0, 0.3771, 0.7682, 0.0, 0.0, 0.905, 0.8956, 0.02326, 0.7689, 0.01384, 0.791, 0.3284, 0.5948, 0.3009, 0.5944, 0.3009, 0.5944, 0.3284, 0.5948, 0.3549, 0.5945, 0.3284, 0.5948, 0.3284, 0.5948, 0.3549, 0.5945, 0.0743, 0.594, 0.04689, 0.5967, 0.04689, 0.5967, 0.0743, 0.594, 0.3284, 0.5948, 0.3009, 0.5944, 0.3009, 0.5944, 0.3284, 0.5948, 0.3009, 0.5944, 0.0, 0.0, 0.0, 0.0, 0.3009, 0.5944, 0.3549, 0.5945, 0.3284, 0.5948, 0.3284, 0.5948, 0.3549, 0.5945, 0.3009, 0.5944, 0.3009, 0.5944, 0.3009, 0.5944, 0.3009, 0.5944, 0.3284, 0.5948, 0.3009, 0.5944, 0.3009, 0.5944, 0.3284, 0.5948, 0.0743, 0.594, 0.04689, 0.5967, 0.04689, 0.5967, 0.0743, 0.594, 0.3549, 0.5945, 0.3284, 0.5948, 0.3284, 0.5948, 0.3549, 0.5945, 0.1002, 0.5943, 0.0743, 0.594, 0.0743, 0.594, 0.1002, 0.5943, 0.3284, 0.5948, 0.3009, 0.5944, 0.3009, 0.5944, 0.3284, 0.5948, 0.3549, 0.5945, 0.3284, 0.5948, 0.3284, 0.5948, 0.3549, 0.5945, 0.3284, 0.5948, 0.3009, 0.5944, 0.3009, 0.5944, 0.3284, 0.5948, 0.3549, 0.5945, 0.3284, 0.5948, 0.3284, 0.5948, 0.3549, 0.5945, 0.3549, 0.5945, 0.3284, 0.5948, 0.3284, 0.5948, 0.3549, 0.5945, 0.1002, 0.5943, 0.0743, 0.594, 0.0743, 0.594, 0.1002, 0.5943, 0.3009, 0.5944, 0.3009, 0.5944, 0.3009, 0.5944, 0.3009, 0.5944, 0.3009, 0.5944, 0.0, 0.0, 0.0, 0.0, 0.3009, 0.5944, 0.0743, 0.594, 0.04689, 0.5967, 0.04689, 0.5967, 0.0743, 0.594, 0.3284, 0.5948, 0.3009, 0.5944, 0.3009, 0.5944, 0.3284, 0.5948, 0.9052, 0.7695, 0.8816, 0.7704, 0.8816, 0.7704, 0.9052, 0.7695, 0.3009, 0.5944, 0.0, 0.0, 0.0, 0.0, 0.3009, 0.5944, 0.8816, 0.7704, 0.8571, 0.7709, 0.8571, 0.7709, 0.8816, 0.7704, 0.9052, 0.7695, 0.8816, 0.7704, 0.8816, 0.7704, 0.9052, 0.7695, 0.9052, 0.7695, 0.8816, 0.7704, 0.8816, 0.7704, 0.9052, 0.7695, 0.8816, 0.7704, 0.8571, 0.7709, 0.8571, 0.7709, 0.8816, 0.7704, 0.1002, 0.5943, 0.0743, 0.594, 0.0743, 0.594, 0.1002, 0.5943, 0.3549, 0.5945, 0.3284, 0.5948, 0.3284, 0.5948, 0.3549, 0.5945, 0.3284, 0.5948, 0.3009, 0.5944, 0.3009, 0.5944, 0.3284, 0.5948, 0.3009, 0.5944, 0.3009, 0.5944, 0.3009, 0.5944, 0.3009, 0.5944, 0.8816, 0.7704, 0.8571, 0.7709, 0.8571, 0.7709, 0.8816, 0.7704, 0.3009, 0.5944, 0.0, 0.0, 0.0743, 0.594, 0.0, 0.0, 0.3549, 0.5945, 0.3284, 0.5948, 0.3284, 0.5948, 0.3549, 0.5945, 0.3284, 0.5948, 0.3009, 0.5944, 0.3009, 0.5944, 0.3284, 0.5948, 0.0743, 0.594, 0.04689, 0.5967, 0.8816, 0.7704, 0.3284, 0.5948, 0.0, 0.0, 0.3549, 0.5945, 0.3549, 0.5945, 0.3549, 0.5945, 0.0, 0.0, 0.3009, 0.5944, 0.3009, 0.5944, 0.3009, 0.5944, 0.3009, 0.5944, 0.3009, 0.5944, 0.3009, 0.5944, 0.3009, 0.5944, 0.0, 0.0, 0.3549, 0.5945, 0.8571, 0.7709, 0.3549, 0.5945])
me_cube_001.materials.append(mat_material)
me_cube_001.use_remesh_preserve_volume = False
me_cube_001.use_remesh_preserve_attributes = False
me_cube_001.use_mirror_x = True
me_cube_001.update()
arm_armature = bpy.data.armatures.new('Armature')  # bones are not reproduced

# ---- objects
ob_spallina = bpy.data.objects.new('Spallina', me_plane)
ob_cube = bpy.data.objects.new('Cube', me_cube_002)
ob_metarig = bpy.data.objects.new('metarig', arm_armature)
ob_musa = bpy.data.objects.new('Musa', me_cube_000)
ob_plane_001 = bpy.data.objects.new('Plane.001', me_plane_001)
ob_musa_001 = bpy.data.objects.new('Musa.001', me_cube_001)

# ---- transforms, parenting, visibility, modifiers, constraints
ob_spallina.location = (0.199, 0.2177, 3.725)
ob_spallina.rotation_euler = (0.0007689, 0.1325, 0.5407)
ob_spallina.lineart.crease_threshold = 0.0
_m = ob_spallina.modifiers.new('Mirror', 'MIRROR')
ob_cube.location = (-0.1222, 0.1964, -3.209)
ob_cube.scale = (1.0, 0.7532, 2.471)
ob_cube.hide_viewport = True
ob_cube.lineart.crease_threshold = 0.0
ob_metarig.location = (0.0, 0.0, -6.532)
ob_metarig.scale = (6.138, 6.138, 6.138)
ob_metarig.hide_viewport = True
ob_metarig.lineart.crease_threshold = 0.0
ob_musa.parent = ob_metarig
ob_musa.matrix_parent_inverse = Matrix(((0.1629, 0.0, 0.0, 0.0), (0.0, 0.1629, 0.0, 0.0), (0.0, 0.0, 0.1629, 1.064), (0.0, 0.0, 0.0, 1.0)))
ob_musa.location = (0.0, 0.0, 0.0)
ob_musa.lineart.crease_threshold = 0.0
ob_musa.use_mesh_mirror_x = True
_vg = ob_musa.vertex_groups.new(name='hips')
for _i, _w in zip([0, 1, 4, 6, 8, 25, 26, 27, 28, 29, 35, 36, 37, 38, 39, 76, 77, 79, 80, 88, 90, 91, 92, 162, 163, 166, 168, 170, 187, 188, 189, 190, 191, 197, 198, 199, 200, 201, 238, 239, 241, 242, 250, 252, 253, 254, 316, 317, 326, 327, 330, 331, 347, 348, 349, 350, 351], [0.2211, 0.7388, 0.001348, 0.1395, 0.06482, 0.655, 0.4135, 0.06176, 0.1573, 0.1661, 0.006212, 0.05319, 0.02593, 0.1352, 0.06619, 0.1458, 0.6312, 0.1585, 0.02964, 0.01553, 0.03468, 0.28, 0.1252, 0.2211, 0.7388, 0.001348, 0.1395, 0.06482, 0.655, 0.4135, 0.06176, 0.1573, 0.1661, 0.006212, 0.05319, 0.02593, 0.1352, 0.06619, 0.1458, 0.6312, 0.1585, 0.02964, 0.01553, 0.03468, 0.28, 0.1252, 0.871, 0.5063, 0.8534, 0.5519, 0.0826, 0.07683, 0.8531, 0.5162, 0.7718, 0.6534, 0.8097]): _vg.add([_i], _w, 'REPLACE')
_vg = ob_musa.vertex_groups.new(name='spine')
for _i, _w in zip([0, 1, 6, 8, 10, 11, 12, 13, 14, 15, 16, 17, 18, 19, 25, 26, 27, 28, 29, 35, 36, 37, 38, 39, 162, 163, 168, 170, 172, 173, 174, 175, 176, 177, 178, 179, 180, 181, 187, 188, 189, 190, 191, 197, 198, 199, 200, 201, 317, 320, 322, 323, 326, 327, 330, 331], [0.04053, 0.02275, 0.01645, 0.005012, 0.05032, 0.03549, 0.07106, 0.02975, 0.01984, 0.1741, 0.1273, 0.1276, 0.1365, 0.08826, 0.1321, 0.137, 0.0855, 0.1187, 0.1314, 0.6767, 0.655, 0.7033, 0.8704, 0.7256, 0.04053, 0.02275, 0.01645, 0.005012, 0.05032, 0.03549, 0.07106, 0.02975, 0.01984, 0.1741, 0.1273, 0.1276, 0.1365, 0.08826, 0.1321, 0.137, 0.0855, 0.1187, 0.1314, 0.6767, 0.655, 0.7033, 0.8704, 0.7256, 0.05365, 0.01788, 0.0854, 0.07607, 0.06454, 0.146, 0.9295, 0.7394]): _vg.add([_i], _w, 'REPLACE')
_vg = ob_musa.vertex_groups.new(name='chest')
for _i, _w in zip([2, 3, 7, 9, 10, 11, 12, 13, 14, 15, 16, 17, 18, 19, 20, 21, 22, 23, 24, 30, 31, 32, 33, 34, 35, 36, 37, 38, 39, 71, 72, 73, 74, 75, 164, 165, 169, 171, 172, 173, 174, 175, 176, 177, 178, 179, 180, 181, 182, 183, 184, 185, 186, 192, 193, 194, 195, 196, 197, 198, 199, 200, 201, 233, 234, 235, 236, 237, 318, 319, 320, 321, 322, 323, 324, 325, 328, 329, 330, 331, 345, 346], [0.1996, 0.3613, 0.05198, 0.05511, 0.7289, 0.5719, 0.3467, 0.2415, 0.2723, 0.7832, 0.8461, 0.537, 0.609, 0.6109, 0.01504, 0.4654, 0.01926, 0.1552, 0.005259, 0.09922, 0.4044, 0.4571, 0.1399, 0.457, 0.185, 0.2067, 0.1074, 0.2168, 0.1024, 0.05776, 0.09862, 0.08438, 0.05871, 0.09294, 0.1996, 0.3613, 0.05198, 0.05511, 0.7289, 0.5719, 0.3467, 0.2415, 0.2723, 0.7832, 0.8461, 0.537, 0.609, 0.6109, 0.01504, 0.4654, 0.01926, 0.1552, 0.005259, 0.09922, 0.4044, 0.4571, 0.1399, 0.457, 0.185, 0.2067, 0.1074, 0.2168, 0.1024, 0.05776, 0.09862, 0.08438, 0.05871, 0.09294, 0.7402, 0.3745, 0.6424, 0.8824, 0.8475, 0.8619, 0.6663, 0.1461, 0.479, 0.3194, 0.1468, 0.09776, 0.08508, 0.0856]): _vg.add([_i], _w, 'REPLACE')
_vg = ob_musa.vertex_groups.new(name='neck')
for _i, _w in zip([3, 20, 21, 23, 30, 31, 32, 33, 34, 40, 41, 42, 43, 44, 45, 46, 47, 48, 49, 50, 51, 52, 53, 71, 72, 73, 74, 75, 165, 182, 183, 185, 192, 193, 194, 195, 196, 202, 203, 204, 205, 206, 207, 208, 209, 210, 211, 212, 213, 214, 215, 233, 234, 235, 236, 237, 318, 321, 324, 328, 329, 332, 333, 334, 335, 337, 345, 346], [0.07083, 0.02339, 0.1366, 0.05481, 0.2148, 0.2123, 0.2471, 0.1666, 0.4142, 0.5902, 0.2626, 0.55, 0.5835, 0.2101, 0.2576, 0.1174, 0.2356, 0.2223, 0.05429, 0.03027, 0.001212, 0.03112, 0.01924, 0.6676, 0.716, 0.7462, 0.688, 0.7192, 0.07083, 0.02339, 0.1366, 0.05481, 0.2148, 0.2123, 0.2471, 0.1666, 0.4142, 0.5902, 0.2626, 0.55, 0.5835, 0.2101, 0.2576, 0.1174, 0.2356, 0.2223, 0.05429, 0.03027, 0.001212, 0.03112, 0.01924, 0.6676, 0.716, 0.7462, 0.688, 0.7192, 0.06351, 0.005465, 0.1552, 0.4477, 0.2402, 0.2035, 0.3675, 0.02957, 0.1824, 0.0104, 0.6337, 0.7249]): _vg.add([_i], _w, 'REPLACE')
_vg = ob_musa.vertex_groups.new(name='head')
for _i, _w in zip([30, 40, 41, 42, 43, 44, 45, 46, 47, 48, 49, 50, 51, 52, 53, 54, 55, 56, 57, 58, 59, 60, 61, 62, 63, 64, 65, 66, 67, 68, 69, 70, 71, 72, 73, 74, 75, 192, 202, 203, 204, 205, 206, 207, 208, 209, 210, 211, 212, 213, 214, 215, 216, 217, 218, 219, 220, 221, 222, 223, 224, 225, 226, 227, 228, 229, 230, 231, 232, 233, 234, 235, 236, 237, 329, 332, 333, 334, 335, 336, 337, 338, 339, 340, 341, 342, 343, 344, 345, 346], [0.005368, 0.3628, 0.7063, 0.4139, 0.3632, 0.7632, 0.7209, 0.869, 0.747, 0.755, 0.9391, 0.9566, 0.9713, 0.9561, 0.9622, 0.9844, 0.9904, 0.9923, 0.991, 0.991, 0.9936, 0.9981, 0.9977, 0.9984, 0.9984, 0.9978, 0.9993, 0.9957, 0.996, 0.9956, 0.9956, 0.9956, 0.08115, 0.1258, 0.08585, 0.08606, 0.1573, 0.005368, 0.3628, 0.7063, 0.4139, 0.3632, 0.7632, 0.7209, 0.869, 0.747, 0.755, 0.9391, 0.9566, 0.9713, 0.9561, 0.9622, 0.9844, 0.9904, 0.9923, 0.991, 0.991, 0.9936, 0.9981, 0.9977, 0.9984, 0.9984, 0.9978, 0.9993, 0.9957, 0.996, 0.9956, 0.9956, 0.9956, 0.08115, 0.1258, 0.08585, 0.08606, 0.1573, 0.02579, 0.7701, 0.5674, 0.9553, 0.7957, 0.9869, 0.9667, 0.9932, 0.9912, 0.9979, 0.9985, 0.9998, 0.9956, 0.9953, 0.1167, 0.171]): _vg.add([_i], _w, 'REPLACE')
_vg = ob_musa.vertex_groups.new(name='shoulder.L')
for _i, _w in zip([2, 3, 5, 7, 9, 10, 11, 12, 13, 14, 15, 16, 17, 18, 19, 20, 21, 22, 23, 24, 30, 31, 32, 33, 34, 35, 36, 37, 40, 43, 71, 72, 73, 74, 75, 164, 173, 178, 182, 192, 233, 318, 319, 320, 321, 322, 323, 324, 325, 328, 329, 345], [0.8165, 0.5321, 0.9734, 0.9341, 0.9624, 0.1715, 0.3259, 0.5583, 0.6996, 0.6718, 0.06594, 0.1051, 0.3001, 0.2135, 0.2992, 0.8762, 0.3617, 0.947, 0.7776, 0.9445, 0.5981, 0.352, 0.2659, 0.6541, 0.09739, 0.05132, 0.01196, 0.02124, 0.006746, 0.01054, 0.1564, 0.05589, 0.07827, 0.1528, 0.002145, 0.05429, 0.04584, 0.001328, 0.04745, 0.05979, 0.02394, 0.09438, 0.4406, 0.1663, 0.06918, 0.006803, 0.0725, 0.08347, 0.4877, 0.00264, 0.2011, 0.0822]): _vg.add([_i], _w, 'REPLACE')
_vg = ob_musa.vertex_groups.new(name='upper_arm.L')
for _i, _w in zip([2, 3, 5, 7, 9, 10, 11, 12, 13, 14, 15, 16, 17, 18, 19, 22, 23, 24, 31, 32, 35, 36, 37, 38, 41, 42, 46, 47, 51, 52, 56, 57, 61, 62, 66, 67, 72, 73, 321], [0.06726, 0.1779, 0.8819, 0.852, 0.8613, 0.1576, 0.1343, 0.8627, 0.7795, 0.8203, 0.08358, 0.06786, 0.5442, 0.3388, 0.293, 0.1321, 0.2334, 0.09111, 0.006192, 0.02467, 0.1006, 0.06798, 0.05491, 0.004398, 0.02467, 0.006192, 0.02467, 0.006192, 0.02467, 0.006192, 0.02467, 0.006192, 0.02467, 0.006192, 0.02467, 0.006192, 0.02467, 0.006192, 0.01799]): _vg.add([_i], _w, 'REPLACE')
_vg = ob_musa.vertex_groups.new(name='forearm.L')
_vg = ob_musa.vertex_groups.new(name='hand.L')
_vg = ob_musa.vertex_groups.new(name='shoulder.R')
for _i, _w in zip([2, 11, 16, 20, 30, 71, 164, 165, 167, 169, 171, 172, 173, 174, 175, 176, 177, 178, 179, 180, 181, 182, 183, 184, 185, 186, 192, 193, 194, 195, 196, 197, 198, 199, 202, 205, 233, 234, 235, 236, 237, 318, 319, 320, 321, 322, 323, 324, 325, 328, 329, 345], [0.05429, 0.04584, 0.001328, 0.04745, 0.05979, 0.02394, 0.8165, 0.5321, 0.9734, 0.9341, 0.9624, 0.1715, 0.3259, 0.5583, 0.6996, 0.6718, 0.06594, 0.1051, 0.3001, 0.2135, 0.2992, 0.8762, 0.3617, 0.947, 0.7776, 0.9445, 0.5981, 0.352, 0.2659, 0.6541, 0.09739, 0.05132, 0.01196, 0.02124, 0.006746, 0.01054, 0.1564, 0.05589, 0.07827, 0.1528, 0.002145, 0.09438, 0.4406, 0.1663, 0.06918, 0.006803, 0.0725, 0.08347, 0.4877, 0.00264, 0.2011, 0.0822]): _vg.add([_i], _w, 'REPLACE')
_vg = ob_musa.vertex_groups.new(name='upper_arm.R')
for _i, _w in zip([164, 165, 167, 169, 171, 172, 173, 174, 175, 176, 177, 178, 179, 180, 181, 184, 185, 186, 193, 194, 197, 198, 199, 200, 203, 204, 208, 209, 213, 214, 218, 219, 223, 224, 228, 229, 234, 235, 321], [0.06726, 0.1779, 0.8819, 0.852, 0.8613, 0.1576, 0.1343, 0.8627, 0.7795, 0.8203, 0.08358, 0.06786, 0.5442, 0.3388, 0.293, 0.1321, 0.2334, 0.09111, 0.006192, 0.02467, 0.1006, 0.06798, 0.05491, 0.004398, 0.02467, 0.006192, 0.02467, 0.006192, 0.02467, 0.006192, 0.02467, 0.006192, 0.02467, 0.006192, 0.02467, 0.006192, 0.02467, 0.006192, 0.01799]): _vg.add([_i], _w, 'REPLACE')
_vg = ob_musa.vertex_groups.new(name='forearm.R')
_vg = ob_musa.vertex_groups.new(name='hand.R')
_vg = ob_musa.vertex_groups.new(name='thigh.L')
for _i, _w in zip([0, 1, 4, 6, 8, 25, 26, 27, 28, 29, 35, 36, 37, 38, 39, 76, 77, 78, 79, 80, 81, 82, 83, 84, 85, 86, 87, 88, 89, 90, 91, 92, 93, 94, 95, 96, 97, 98, 99, 100, 101, 154, 155, 156, 157, 158, 159, 160, 161, 162, 163, 187, 188, 238, 239, 249, 253, 254, 316, 317, 326, 327, 330, 331, 347, 348, 349, 350, 351], [0.4964, 0.2035, 0.7693, 0.8572, 0.7035, 0.0, 0.06592, 0.007093, 0.0, 0.1304, 0.09448, 0.0, 0.05596, 0.0, 0.07405, 0.7741, 0.4338, 0.9736, 1.0, 0.9354, 0.9574, 0.9669, 0.9744, 0.9753, 0.9673, 0.95, 0.9536, 0.9567, 0.9839, 1.0, 0.8823, 0.838, 0.9426, 0.7202, 0.6877, 0.7646, 0.7374, 0.723, 0.3757, 0.6928, 0.6611, 0.1436, 0.1947, 0.1929, 0.1601, 0.1741, 0.173, 0.1221, 0.1648, 0.03834, 0.0, 0.0, 0.04435, 0.0, 0.0, 0.0001431, 0.0186, 0.01751, 0.007206, 0.05284, 0.0, 0.08177, 0.0, 0.01931, 0.04866, 0.2112, 0.1133, 0.2115, 0.1288]): _vg.add([_i], _w, 'REPLACE')
_vg = ob_musa.vertex_groups.new(name='shin.L')
for _i, _w in zip([81, 82, 83, 85, 86, 87, 93, 94, 95, 96, 97, 98, 99, 100, 101, 102, 103, 104, 105, 106, 107, 108, 109, 110, 111, 112, 113, 114, 115, 116, 117, 134, 135, 136, 137, 138, 139, 140, 141, 142, 143, 144, 145, 146, 147, 148, 149, 154, 155, 156, 157, 158, 159, 160, 161], [0.02416, 0.01868, 0.0001407, 0.01185, 0.02174, 0.02585, 0.0422, 0.278, 0.3114, 0.2352, 0.2623, 0.2764, 0.6215, 0.3044, 0.3361, 0.9916, 0.9904, 0.9902, 0.9893, 0.9907, 0.9928, 0.9919, 0.9936, 0.9918, 0.9935, 0.9966, 0.9944, 0.9935, 0.994, 0.991, 0.9946, 0.06004, 0.06831, 0.02492, 0.06786, 0.05288, 0.09064, 0.1587, 0.05777, 0.9114, 0.8078, 0.8979, 0.8242, 0.8935, 0.9125, 0.8854, 0.7907, 0.8557, 0.8046, 0.8069, 0.8398, 0.8258, 0.8268, 0.8773, 0.8347]): _vg.add([_i], _w, 'REPLACE')
_vg = ob_musa.vertex_groups.new(name='foot.L')
for _i, _w in zip([118, 119, 124, 126, 127, 128, 129, 132, 134, 136, 138, 139, 140, 141, 142, 143, 145, 147, 149, 150, 151, 152, 153, 270, 360], [0.003974, 0.2073, 0.004381, 0.2051, 0.2031, 0.01052, 0.02313, 0.0429, 0.8851, 0.1269, 0.8866, 0.0002273, 0.7455, 0.1849, 0.03506, 0.1927, 0.16, 0.05365, 0.1968, 0.3589, 0.4761, 0.3637, 0.03164, 0.04662, 0.2282]): _vg.add([_i], _w, 'REPLACE')
_vg = ob_musa.vertex_groups.new(name='toe.L')
for _i, _w in zip([118, 119, 120, 121, 122, 123, 124, 125, 126, 127, 128, 134, 151, 360], [1.0, 0.9286, 1.0, 0.9732, 1.0, 1.0, 0.9665, 1.0, 1.0, 0.9393, 0.9979, 0.01931, 0.01154, 1.0]): _vg.add([_i], _w, 'REPLACE')
_vg = ob_musa.vertex_groups.new(name='heel.L')
for _i, _w in zip([129, 130, 131, 132, 133, 135, 136, 137, 138, 139, 140, 141, 142, 144, 146, 147, 148, 150, 151, 152, 153, 360], [0.3156, 0.8448, 1.0, 0.307, 1.0, 0.9093, 0.6871, 0.9087, 0.01264, 0.8469, 0.08899, 0.55, 0.02811, 0.08587, 0.09415, 0.00718, 0.1052, 0.06283, 0.01668, 0.07258, 0.2811, 0.02408]): _vg.add([_i], _w, 'REPLACE')
_vg = ob_musa.vertex_groups.new(name='heel.02.L')
for _i, _w in zip([119, 127, 129, 130, 132, 133, 136, 138, 139, 141, 150, 151, 152, 153, 360], [0.05681, 0.02223, 0.881, 0.1911, 0.8763, 0.0414, 0.1535, 0.002904, 0.02577, 0.2114, 0.9535, 0.8961, 0.9149, 0.9136, 0.9149]): _vg.add([_i], _w, 'REPLACE')
_vg = ob_musa.vertex_groups.new(name='thigh.R')
for _i, _w in zip([0, 1, 25, 26, 76, 77, 87, 91, 92, 162, 163, 166, 168, 170, 187, 188, 189, 190, 191, 197, 198, 199, 200, 201, 238, 239, 240, 241, 242, 243, 244, 245, 246, 247, 248, 249, 250, 251, 252, 253, 254, 255, 256, 257, 258, 259, 260, 261, 262, 263, 316, 317, 326, 327, 330, 331, 347, 348, 349, 350, 351, 352, 353, 354, 355, 356, 357, 358, 359], [0.03834, 0.0, 0.0, 0.04435, 0.0, 0.0, 0.0001431, 0.0186, 0.01751, 0.4964, 0.2035, 0.7693, 0.8572, 0.7035, 0.0, 0.06592, 0.007093, 0.0, 0.1304, 0.09448, 0.0, 0.05596, 0.0, 0.07405, 0.7741, 0.4338, 0.9736, 1.0, 0.9354, 0.9574, 0.9669, 0.9744, 0.9753, 0.9673, 0.95, 0.9536, 0.9567, 0.9839, 1.0, 0.8823, 0.838, 0.9426, 0.7202, 0.6877, 0.7646, 0.7374, 0.723, 0.3757, 0.6928, 0.6611, 0.007206, 0.05284, 0.0, 0.08177, 0.0, 0.01931, 0.04866, 0.2112, 0.1133, 0.2115, 0.1288, 0.1436, 0.1947, 0.1929, 0.1601, 0.1741, 0.173, 0.1221, 0.1648]): _vg.add([_i], _w, 'REPLACE')
_vg = ob_musa.vertex_groups.new(name='shin.R')
for _i, _w in zip([243, 244, 245, 247, 248, 249, 255, 256, 257, 258, 259, 260, 261, 262, 263, 264, 265, 266, 267, 268, 269, 270, 271, 272, 273, 274, 275, 276, 277, 278, 279, 296, 297, 298, 299, 300, 301, 302, 303, 304, 305, 306, 307, 308, 309, 310, 311, 352, 353, 354, 355, 356, 357, 358, 359], [0.02416, 0.01868, 0.0001407, 0.01185, 0.02174, 0.02585, 0.0422, 0.278, 0.3114, 0.2352, 0.2623, 0.2764, 0.6215, 0.3044, 0.3361, 0.9916, 0.9904, 0.9902, 0.9893, 0.9907, 0.9928, 0.9919, 0.9936, 0.9918, 0.9935, 0.9966, 0.9944, 0.9935, 0.994, 0.991, 0.9946, 0.06004, 0.06831, 0.02492, 0.06786, 0.05288, 0.09064, 0.1587, 0.05777, 0.9114, 0.8078, 0.8979, 0.8242, 0.8935, 0.9125, 0.8854, 0.7907, 0.8557, 0.8046, 0.8069, 0.8398, 0.8258, 0.8268, 0.8773, 0.8347]): _vg.add([_i], _w, 'REPLACE')
_vg = ob_musa.vertex_groups.new(name='foot.R')
for _i, _w in zip([108, 280, 281, 286, 288, 289, 290, 291, 294, 296, 298, 300, 301, 302, 303, 304, 305, 307, 309, 311, 312, 313, 314, 315, 361], [0.04662, 0.003974, 0.2073, 0.004381, 0.2051, 0.2031, 0.01052, 0.02313, 0.0429, 0.8851, 0.1269, 0.8866, 0.0002273, 0.7455, 0.1849, 0.03506, 0.1927, 0.16, 0.05365, 0.1968, 0.3589, 0.4761, 0.3637, 0.03164, 0.2282]): _vg.add([_i], _w, 'REPLACE')
_vg = ob_musa.vertex_groups.new(name='toe.R')
for _i, _w in zip([280, 281, 282, 283, 284, 285, 286, 287, 288, 289, 290, 296, 313, 361], [1.0, 0.9286, 1.0, 0.9732, 1.0, 1.0, 0.9665, 1.0, 1.0, 0.9393, 0.9979, 0.01931, 0.01154, 1.0]): _vg.add([_i], _w, 'REPLACE')
_vg = ob_musa.vertex_groups.new(name='heel.R')
for _i, _w in zip([291, 292, 293, 294, 295, 297, 298, 299, 300, 301, 302, 303, 304, 306, 308, 309, 310, 312, 313, 314, 315, 361], [0.3156, 0.8448, 1.0, 0.307, 1.0, 0.9093, 0.6871, 0.9087, 0.01264, 0.8469, 0.08899, 0.55, 0.02811, 0.08587, 0.09415, 0.00718, 0.1052, 0.06283, 0.01668, 0.07258, 0.2811, 0.02408]): _vg.add([_i], _w, 'REPLACE')
_vg = ob_musa.vertex_groups.new(name='heel.02.R')
for _i, _w in zip([281, 289, 291, 292, 294, 295, 298, 300, 301, 303, 312, 313, 314, 315, 361], [0.05681, 0.02223, 0.881, 0.1911, 0.8763, 0.0414, 0.1535, 0.002904, 0.02577, 0.2114, 0.9535, 0.8961, 0.9149, 0.9136, 0.9149]): _vg.add([_i], _w, 'REPLACE')
_m = ob_musa.modifiers.new('Armature', 'ARMATURE')
_m.object = ob_metarig
ob_plane_001.location = (0.0, 0.0, 3.725)
ob_plane_001.lineart.crease_threshold = 0.0
_m = ob_plane_001.modifiers.new('Mirror', 'MIRROR')
ob_musa_001.location = (0.0, 0.0, 0.0)
ob_musa_001.lineart.crease_threshold = 0.0
ob_musa_001.use_mesh_mirror_x = True
_vg = ob_musa_001.vertex_groups.new(name='hips')
_vg = ob_musa_001.vertex_groups.new(name='spine')
_vg = ob_musa_001.vertex_groups.new(name='chest')
_vg = ob_musa_001.vertex_groups.new(name='neck')
_vg = ob_musa_001.vertex_groups.new(name='head')
_vg = ob_musa_001.vertex_groups.new(name='shoulder.L')
_vg = ob_musa_001.vertex_groups.new(name='upper_arm.L')
_vg = ob_musa_001.vertex_groups.new(name='forearm.L')
_vg = ob_musa_001.vertex_groups.new(name='hand.L')
_vg = ob_musa_001.vertex_groups.new(name='shoulder.R')
_vg = ob_musa_001.vertex_groups.new(name='upper_arm.R')
_vg = ob_musa_001.vertex_groups.new(name='forearm.R')
_vg = ob_musa_001.vertex_groups.new(name='hand.R')
_m = ob_musa_001.modifiers.new('Mirror', 'MIRROR')
_m.use_axis = (False, False, False)

# ---- collection membership
col_collection_1.objects.link(ob_spallina)
col_collection_1.objects.link(ob_cube)
col_collection_1.objects.link(ob_metarig)
col_collection_1.objects.link(ob_musa)
col_collection_2.objects.link(ob_plane_001)
col_collection_2.objects.link(ob_musa_001)

# ---- scene / render settings (as saved in the file)
scene.frame_start = 1; scene.frame_end = 250; scene.frame_set(1)
scene.render.engine = 'BLENDER_EEVEE_NEXT'
scene.render.image_settings.compression = 90
scene.render.resolution_percentage = 50
scene.render.dither_intensity = 0.0
scene.cycles.use_denoising = False
scene.cycles.samples = 10
scene.cycles.sampling_pattern = 'TABULATED_SOBOL'
scene.cycles.light_sampling_threshold = 0.0
scene.cycles.use_adaptive_sampling = False
scene.cycles.use_light_tree = False
scene.cycles.blur_glossy = 0.0
scene.cycles.volume_bounces = 1
scene.cycles.pixel_filter_type = 'GAUSSIAN'
scene.cycles.sample_clamp_indirect = 0.0
scene.view_settings.view_transform = 'Standard'
bpy.context.view_layer.update()

# ---- added for rendering (the .blend has no active camera and no usable light): camera, sun
cam_auto = bpy.data.cameras.new('AutoCamera')
cam_auto.lens = 50.0
cam_auto.sensor_width = 36.0
cam_auto.clip_end = 1000.0
ob_auto_camera = bpy.data.objects.new('AutoCamera', cam_auto)
scene.collection.objects.link(ob_auto_camera)
ob_auto_camera.location = (12.7619, -15.7393, 9.86092)
ob_auto_camera.rotation_euler = (1.09748, -7.21219e-08, 0.694738)
scene.camera = ob_auto_camera
light_auto_sun = bpy.data.lights.new('AutoSun', 'SUN')
light_auto_sun.energy = 3.0
light_auto_sun.angle = 0.0523599
ob_auto_sun = bpy.data.objects.new('AutoSun', light_auto_sun)
scene.collection.objects.link(ob_auto_sun)
ob_auto_sun.rotation_euler = (0.872665, 0.174533, 0.523599)
bpy.context.view_layer.update()
